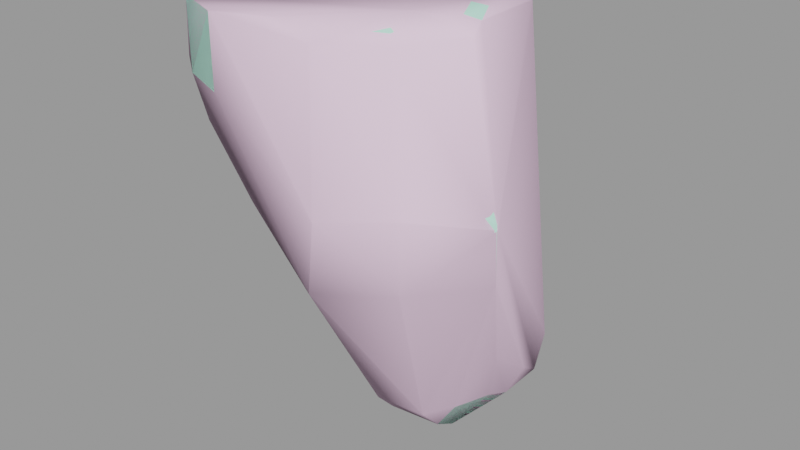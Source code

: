 # Source: engineergib002.blend  (saved by Blender 2.92.15; exported with 4.5.12 LTS)
import bpy
from mathutils import Matrix  # noqa: F401  (used for matrix-valued properties, if any)

bpy.ops.wm.read_factory_settings(use_empty=True)
scene = bpy.context.scene
scene.name = 'engineergib002.qc'

# ---- materials (node trees are filled in below, after node groups)
mat_engineer_red_gib = bpy.data.materials.new('engineer_red_gib')
mat_engineer_red_gib.use_transparent_shadow = False
mat_engineer_red_gib.diffuse_color = (0.5254, 0.9423, 0.7805, 1.0)
mat_phy = bpy.data.materials.new('  phy')
mat_phy.use_transparent_shadow = False
mat_phy.diffuse_color = (0.9627, 0.679, 0.8968, 1.0)

# ---- material node trees

# ---- meshes
me_engineergib002_reference = bpy.data.meshes.new('engineergib002_reference')
me_engineergib002_reference.from_pydata([(8.105, -2.911, 39.45), (7.534, 0.5428, 39.43), (7.47, -2.362, 39.67), (6.653, -5.068, 39.76), (3.2, -7.836, 39.44), (6.296, -5.866, 39.43), (0.0, -8.472, 39.33), (-3.301, -7.386, 36.23), (2.804, -4.533, 38.8), (5.757, -0.3845, 38.25), (4.385, 1.354, 36.68), (8.253, 0.8691, 39.19), (6.775, 1.837, 37.87), (5.964, 2.797, 36.51), (5.547, 2.292, 36.34), (2.94, 3.411, 34.53), (-0.3899, -2.818, 35.53), (-4.166, -5.168, 32.93), (-3.266, -7.215, 33.37), (-2.983, -4.912, 31.48), (-2.286, -5.817, 29.03), (-1.74, -4.182, 29.81), (0.3557, -3.469, 26.82), (0.5506, -2.589, 25.84), (0.1477, -1.427, 29.83), (1.214, 0.6918, 27.5), (-0.8248, -5.079, 26.77), (5.008, 2.829, 36.26), (2.403, 1.866, 29.85), (1.292, 0.2953, 33.32), (2.82, 3.425, 31.33), (-0.1375, -1.265, 33.05), (-1.453, -3.355, 31.71), (7.835, -2.56, 20.76), (6.634, -4.1, 20.07), (7.549, -2.817, 20.23), (6.738, -4.084, 20.61), (4.273, -4.57, 20.28), (4.386, -4.579, 20.85), (3.0, -3.04, 21.17), (3.071, -3.411, 20.52), (3.838, -2.987, 18.65), (6.282, -2.472, 18.41), (8.023, -0.7218, 19.99), (2.33, -1.724, 20.62), (2.287, 0.1845, 19.08), (3.505, -1.149, 17.46), (2.31, -0.8404, 22.3), (2.36, 1.906, 20.4), (2.584, 0.9229, 18.45), (3.645, 1.367, 17.34), (5.877, -0.7197, 17.23), (5.486, 1.812, 17.23), (7.781, 1.129, 19.02), (6.75, 2.282, 18.21), (5.403, 2.47, 16.86), (7.451, 4.223, 18.66), (3.417, 1.92, 16.84), (2.654, 2.81, 19.31), (3.412, 5.397, 21.85), (3.743, 3.588, 22.73), (3.471, 0.8207, 24.76), (6.089, 4.123, 22.54), (6.664, 1.335, 24.38), (7.652, 3.304, 21.34), (7.339, 5.219, 20.29), (7.666, 2.868, 19.86), (8.188, 1.995, 20.18), (5.758, 5.812, 21.65), (8.434, -0.04754, 23.32), (8.38, 0.002324, 21.11), (8.278, -1.438, 21.78), (-2.009, -8.065, 38.17), (-3.126, -8.136, 36.67), (-1.828, -7.929, 38.76), (4.451, -8.517, 38.8), (5.997, -5.638, 38.8), (3.484, -7.396, 38.8), (6.931, -6.656, 38.81), (8.664, -3.743, 38.8), (7.715, -2.639, 38.8), (2.524, -8.533, 39.51), (0.0, -8.893, 39.51), (0.0, -9.555, 39.51), (-2.524, -8.533, 39.51), (2.524, -8.533, 36.12), (0.0, -9.555, 36.12), (0.0, -8.893, 36.12), (-2.524, -8.533, 36.12), (1.252, -4.934, 26.74), (1.649, -2.202, 25.25), (2.237, -4.735, 24.7), (4.412, -5.59, 25.08), (3.016, -4.144, 22.91), (2.302, -1.507, 23.56), (-0.1663, -5.095, 26.34), (4.29, -5.968, 26.83), (3.325, -6.497, 29.79), (2.288, -5.715, 28.27), (0.0, -5.773, 28.24), (0.0, -6.493, 29.66), (-1.174, -6.051, 28.31), (7.156, -5.175, 27.48), (6.77, -5.61, 30.84), (8.47, -2.943, 31.6), (6.534, -5.944, 33.92), (8.224, -3.068, 34.44), (8.065, -3.132, 36.31), (7.775, 0.2843, 36.32), (6.378, -6.15, 36.38), (3.266, -7.215, 33.37), (0.0, -7.447, 33.3), (0.0, -8.153, 36.34), (3.256, -7.738, 36.34), (2.94, 3.411, 34.53), (5.008, 2.829, 36.26), (5.547, 2.292, 36.34), (6.252, 2.068, 34.64), (7.769, 0.1926, 34.6), (7.942, 0.09681, 31.62), (8.685, -2.925, 28.3), (7.119, -4.873, 25.4), (4.491, -5.092, 23.37), (3.696, -3.101, 20.88), (4.902, -3.932, 20.76), (7.225, -4.286, 23.34), (8.521, -2.334, 24.0), (9.117, -1.832, 23.1), (6.851, -3.597, 20.71), (7.842, -2.236, 20.81), (6.215, 1.846, 31.58), (7.899, 0.08679, 29.0), (8.064, 0.5196, 25.07), (8.232, 0.4873, 24.57), (5.734, 1.942, 25.36), (2.505, 1.829, 23.87), (5.531, 1.6, 29.8), (5.635, 1.77, 26.74), (3.226, 1.779, 27.48), (4.4, 2.21, 25.99), (1.849, 1.252, 25.71), (9.468, -4.08, 27.1), (8.021, -7.511, 28.62), (7.619, -6.449, 27.4), (10.05, -5.177, 28.64), (10.72, -4.517, 28.8), (9.373, -3.275, 27.01), (8.925, -2.98, 29.87), (11.27, -5.423, 32.14), (10.19, -5.755, 32.59), (8.407, -8.111, 32.38), (5.824, -9.611, 32.55), (7.496, -6.179, 26.92), (4.846, -8.094, 26.45), (5.397, -8.914, 28.47), (4.79, -9.439, 28.41), (5.651, -9.954, 32.18), (3.574, -7.475, 29.77), (4.501, -8.737, 34.76), (3.516, -7.545, 35.03), (3.367, -6.123, 27.1), (9.021, -4.056, 34.89), (8.066, -2.823, 35.14), (5.314, -8.628, 34.42), (7.151, -6.718, 34.59), (6.815, -8.712, 32.82), (7.984, -7.695, 32.71), (8.941, -6.489, 33.1), (9.032, -4.71, 34.51), (6.933, -6.512, 34.91), (8.233, -4.683, 30.25), (6.861, -6.387, 29.71), (5.249, -7.821, 29.65), (5.548, -7.994, 32.83), (6.977, -6.549, 33.31), (8.578, -4.8, 32.9), (8.478, -2.999, 39.23), (6.6, -6.316, 39.16), (3.342, -8.3, 39.18), (0.0, -8.873, 39.23), (-2.009, -8.065, 38.17), (0.0, -8.472, 39.33), (-1.828, -7.929, 38.76), (8.265, 0.6473, 36.53), (8.652, -3.145, 36.59), (6.748, -6.348, 36.56), (3.454, -8.374, 36.49), (0.0, -8.891, 36.5)], [], [(0, 1, 2), (3, 4, 5), (3, 6, 4), (7, 6, 8), (3, 8, 6), (3, 9, 8), (3, 2, 9), (1, 9, 2), (9, 10, 8), (1, 11, 12), (1, 12, 9), (9, 12, 13), (9, 13, 14), (9, 14, 10), (15, 10, 14), (15, 8, 10), (15, 16, 8), (7, 8, 16), (17, 7, 16), (7, 17, 18), (18, 17, 19), (18, 19, 20), (20, 19, 21), (22, 20, 21), (22, 21, 23), (21, 24, 23), (25, 23, 24), (22, 26, 20), (15, 14, 27), (25, 24, 28), (29, 28, 24), (29, 30, 28), (15, 30, 29), (15, 29, 16), (29, 31, 16), (16, 31, 32), (32, 31, 24), (32, 24, 21), (32, 21, 19), (19, 17, 32), (17, 16, 32), (29, 24, 31), (33, 34, 35), (33, 36, 34), (36, 37, 34), (36, 38, 37), (38, 39, 40), (38, 40, 37), (37, 40, 41), (34, 37, 41), (34, 41, 42), (34, 42, 35), (35, 42, 43), (43, 33, 35), (39, 44, 40), (44, 41, 40), (41, 45, 46), (41, 44, 45), (45, 44, 47), (39, 47, 44), (45, 47, 48), (45, 48, 49), (49, 46, 45), (49, 50, 46), (50, 51, 46), (50, 52, 51), (52, 53, 51), (52, 54, 53), (54, 52, 55), (54, 55, 56), (52, 57, 55), (52, 50, 57), (50, 58, 57), (50, 49, 58), (49, 48, 58), (59, 58, 48), (59, 48, 60), (47, 60, 48), (47, 61, 60), (61, 62, 60), (61, 63, 62), (63, 64, 62), (65, 62, 64), (66, 65, 64), (66, 56, 65), (66, 54, 56), (67, 54, 66), (67, 53, 54), (67, 43, 53), (43, 51, 53), (43, 42, 51), (42, 46, 51), (42, 41, 46), (65, 68, 62), (68, 60, 62), (68, 59, 60), (63, 69, 64), (66, 64, 67), (69, 67, 64), (69, 70, 67), (70, 69, 71), (70, 71, 33), (70, 33, 43), (67, 70, 43), (72, 7, 73), (72, 6, 7), (72, 74, 6), (75, 76, 77), (75, 78, 76), (79, 76, 78), (79, 80, 76), (81, 82, 83), (83, 82, 84), (85, 86, 87), (87, 86, 88), (89, 23, 90), (89, 90, 91), (89, 91, 92), (93, 92, 91), (93, 91, 90), (93, 90, 94), (47, 93, 94), (22, 23, 89), (22, 89, 95), (95, 26, 22), (96, 97, 98), (97, 99, 98), (97, 100, 99), (100, 101, 99), (100, 20, 101), (26, 101, 20), (26, 99, 101), (26, 95, 99), (95, 98, 99), (95, 89, 98), (96, 98, 89), (89, 92, 96), (102, 96, 92), (96, 102, 103), (102, 104, 103), (105, 103, 104), (105, 104, 106), (105, 106, 107), (106, 108, 107), (97, 103, 105), (96, 103, 97), (18, 20, 100), (105, 107, 109), (110, 105, 109), (97, 105, 110), (111, 97, 110), (111, 100, 97), (18, 100, 111), (112, 18, 111), (112, 7, 18), (111, 113, 112), (111, 110, 113), (110, 109, 113), (114, 115, 116), (114, 116, 117), (108, 117, 116), (108, 118, 117), (106, 118, 108), (106, 119, 118), (106, 104, 119), (120, 119, 104), (102, 120, 104), (120, 102, 121), (102, 92, 121), (122, 121, 92), (93, 122, 92), (122, 93, 123), (47, 123, 93), (39, 123, 47), (39, 124, 123), (39, 38, 124), (119, 117, 118), (122, 125, 121), (120, 121, 126), (125, 126, 121), (125, 127, 126), (125, 71, 127), (38, 128, 124), (38, 36, 128), (36, 129, 128), (36, 33, 129), (33, 71, 129), (128, 129, 71), (128, 71, 125), (125, 124, 128), (125, 122, 124), (122, 123, 124), (30, 114, 117), (30, 117, 130), (119, 130, 117), (131, 130, 119), (120, 131, 119), (131, 120, 126), (131, 126, 132), (127, 132, 126), (127, 133, 132), (133, 127, 71), (133, 71, 69), (134, 133, 69), (134, 69, 63), (63, 135, 134), (63, 61, 135), (94, 135, 61), (94, 61, 47), (135, 94, 90), (136, 132, 137), (133, 137, 132), (133, 134, 137), (136, 131, 132), (131, 136, 130), (136, 30, 130), (136, 28, 30), (28, 136, 137), (28, 137, 138), (134, 138, 137), (134, 139, 138), (135, 139, 134), (135, 140, 139), (135, 90, 140), (23, 140, 90), (23, 25, 140), (25, 139, 140), (25, 138, 139), (28, 138, 25), (141, 142, 143), (141, 144, 142), (141, 145, 144), (141, 146, 147), (141, 147, 145), (148, 145, 147), (148, 144, 145), (148, 149, 144), (149, 142, 144), (149, 150, 142), (151, 142, 150), (143, 152, 141), (153, 152, 143), (153, 143, 142), (153, 142, 154), (151, 154, 142), (151, 155, 154), (151, 156, 155), (156, 157, 155), (156, 158, 157), (158, 159, 157), (159, 158, 75), (159, 75, 77), (153, 157, 160), (153, 155, 157), (153, 154, 155), (148, 147, 161), (162, 161, 147), (161, 162, 80), (161, 80, 79), (158, 163, 164), (158, 165, 163), (158, 151, 165), (151, 166, 165), (151, 150, 166), (149, 166, 150), (149, 167, 166), (149, 168, 167), (149, 161, 168), (164, 168, 161), (164, 161, 169), (158, 164, 169), (75, 158, 169), (75, 169, 78), (161, 78, 169), (161, 79, 78), (148, 161, 149), (156, 151, 158), (76, 159, 77), (141, 152, 153), (141, 153, 160), (141, 160, 146), (146, 160, 157), (146, 157, 147), (159, 147, 157), (159, 162, 147), (76, 162, 159), (76, 80, 162), (82, 88, 84), (82, 87, 88), (81, 87, 82), (81, 85, 87), (167, 170, 171), (167, 171, 166), (165, 166, 171), (165, 171, 172), (173, 172, 171), (172, 173, 165), (163, 165, 173), (173, 164, 163), (173, 174, 164), (168, 164, 174), (168, 174, 175), (168, 175, 167), (167, 175, 170), (170, 175, 174), (170, 174, 171), (173, 171, 174), (2, 5, 0), (2, 3, 5), (1, 176, 11), (1, 0, 176), (0, 177, 176), (0, 5, 177), (5, 178, 177), (5, 4, 178), (4, 179, 178), (4, 6, 179), (72, 179, 6), (180, 181, 182), (12, 183, 13), (12, 11, 183), (176, 183, 11), (176, 184, 183), (184, 176, 177), (184, 177, 185), (185, 177, 178), (185, 178, 186), (186, 178, 179), (186, 179, 187), (187, 179, 180), (187, 180, 73), (187, 73, 7), (187, 7, 112), (112, 186, 187), (112, 113, 186), (113, 185, 186), (113, 109, 185), (109, 184, 185), (109, 107, 184), (107, 183, 184), (107, 108, 183), (108, 13, 183), (108, 116, 13), (86, 84, 88), (86, 83, 84), (85, 83, 86), (85, 81, 83), (56, 68, 65), (56, 59, 68), (56, 58, 59), (56, 57, 58), (56, 55, 57)])
me_engineergib002_reference.polygons.foreach_set('use_smooth', [True] * 352)
_k = set([(0, 1), (0, 5), (4, 5), (4, 6), (6, 72), (6, 179), (7, 112), (11, 12), (11, 176), (13, 183), (33, 36), (33, 43), (33, 71), (36, 38), (38, 39), (39, 44), (39, 47), (47, 61), (61, 63), (63, 69), (69, 71), (73, 187), (75, 77), (75, 78), (75, 158), (76, 77), (76, 80), (77, 159), (78, 79), (79, 80), (79, 161), (80, 162), (81, 82), (81, 83), (81, 85), (82, 84), (83, 84), (84, 88), (85, 86), (85, 87), (86, 88), (87, 88), (107, 108), (107, 109), (108, 116), (109, 113), (112, 113), (114, 116), (147, 162), (157, 159), (176, 177), (177, 178), (178, 179), (183, 184), (184, 185), (185, 186), (186, 187)])
me_engineergib002_reference.attributes.new('sharp_edge', 'BOOLEAN', 'EDGE').data.foreach_set('value', [ (min(e.vertices), max(e.vertices)) in _k for e in me_engineergib002_reference.edges])
_uv = me_engineergib002_reference.uv_layers.new(name='UVMap')
_uv.uv.foreach_set('vector', [0.6284, 0.7971, 0.6897, 0.7945, 0.6398, 0.8291, 0.6599, 0.9426, 0.6895, 0.9343, 0.6662, 0.9396, 0.6599, 0.9426, 0.705, 0.9253, 0.6895, 0.9343, 0.7101, 0.884, 0.705, 0.9253, 0.6705, 0.9215, 0.6599, 0.9426, 0.6705, 0.9215, 0.705, 0.9253, 0.6599, 0.9426, 0.6341, 0.9176, 0.6705, 0.9215, 0.6599, 0.9426, 0.6402, 0.9396, 0.6341, 0.9176, 0.622, 0.9326, 0.6341, 0.9176, 0.6402, 0.9396, 0.6341, 0.9176, 0.6283, 0.8957, 0.6705, 0.9215, 0.622, 0.9326, 0.6174, 0.9318, 0.6167, 0.9132, 0.622, 0.9326, 0.6167, 0.9132, 0.6341, 0.9176, 0.6341, 0.9176, 0.6167, 0.9132, 0.6137, 0.8961, 0.6341, 0.9176, 0.6137, 0.8961, 0.6183, 0.8941, 0.6341, 0.9176, 0.6183, 0.8941, 0.6283, 0.8957, 0.6208, 0.8673, 0.6283, 0.8957, 0.6183, 0.8941, 0.6208, 0.8673, 0.6705, 0.9215, 0.6283, 0.8957, 0.6208, 0.8673, 0.6714, 0.8778, 0.6705, 0.9215, 0.7101, 0.884, 0.6705, 0.9215, 0.6714, 0.8778, 0.6995, 0.8458, 0.7101, 0.884, 0.6714, 0.8778, 0.7101, 0.884, 0.6995, 0.8458, 0.709, 0.8559, 0.709, 0.8559, 0.6995, 0.8458, 0.6937, 0.8345, 0.709, 0.8559, 0.6937, 0.8345, 0.6968, 0.8141, 0.6968, 0.8141, 0.6937, 0.8345, 0.6847, 0.8205, 0.6727, 0.7961, 0.6968, 0.8141, 0.6847, 0.8205, 0.6727, 0.7961, 0.6847, 0.8205, 0.6665, 0.7856, 0.6847, 0.8205, 0.6608, 0.8215, 0.6665, 0.7856, 0.6438, 0.7983, 0.6665, 0.7856, 0.6608, 0.8215, 0.6727, 0.7961, 0.6869, 0.795, 0.6968, 0.8141, 0.6208, 0.8673, 0.6183, 0.8941, 0.6169, 0.891, 0.6438, 0.7983, 0.6608, 0.8215, 0.6323, 0.8227, 0.646, 0.8559, 0.6323, 0.8227, 0.6608, 0.8215, 0.646, 0.8559, 0.6211, 0.8357, 0.6323, 0.8227, 0.6208, 0.8673, 0.6211, 0.8357, 0.646, 0.8559, 0.6208, 0.8673, 0.646, 0.8559, 0.6714, 0.8778, 0.646, 0.8559, 0.6608, 0.8518, 0.6714, 0.8778, 0.6714, 0.8778, 0.6608, 0.8518, 0.6785, 0.8385, 0.6785, 0.8385, 0.6608, 0.8518, 0.6608, 0.8215, 0.6785, 0.8385, 0.6608, 0.8215, 0.6847, 0.8205, 0.6785, 0.8385, 0.6847, 0.8205, 0.6937, 0.8345, 0.6937, 0.8345, 0.6995, 0.8458, 0.6785, 0.8385, 0.6995, 0.8458, 0.6714, 0.8778, 0.6785, 0.8385, 0.646, 0.8559, 0.6608, 0.8215, 0.6608, 0.8518, 0.7556, 0.7228, 0.7355, 0.7311, 0.7503, 0.715, 0.7556, 0.7228, 0.7385, 0.7389, 0.7355, 0.7311, 0.7385, 0.7389, 0.7176, 0.7344, 0.7355, 0.7311, 0.7385, 0.7389, 0.7154, 0.7418, 0.7176, 0.7344, 0.7154, 0.7418, 0.7008, 0.7256, 0.7034, 0.7142, 0.7154, 0.7418, 0.7034, 0.7142, 0.7176, 0.7344, 0.7176, 0.7344, 0.7034, 0.7142, 0.7156, 0.6959, 0.7355, 0.7311, 0.7176, 0.7344, 0.7156, 0.6959, 0.7355, 0.7311, 0.7156, 0.6959, 0.7372, 0.6934, 0.7355, 0.7311, 0.7372, 0.6934, 0.7503, 0.715, 0.7503, 0.715, 0.7372, 0.6934, 0.7605, 0.6788, 0.7605, 0.6788, 0.7571, 0.7092, 0.7503, 0.715, 0.6958, 0.7102, 0.6933, 0.6809, 0.7034, 0.7142, 0.6933, 0.6809, 0.7156, 0.6959, 0.7034, 0.7142, 0.7156, 0.6959, 0.702, 0.6426, 0.7177, 0.6608, 0.7156, 0.6959, 0.6933, 0.6809, 0.702, 0.6426, 0.702, 0.6426, 0.6933, 0.6809, 0.6795, 0.6744, 0.6958, 0.7102, 0.6795, 0.6744, 0.6933, 0.6809, 0.702, 0.6426, 0.6795, 0.6744, 0.69, 0.6249, 0.702, 0.6426, 0.69, 0.6249, 0.7071, 0.6279, 0.7071, 0.6279, 0.7177, 0.6608, 0.702, 0.6426, 0.7071, 0.6279, 0.72, 0.6195, 0.7177, 0.6608, 0.72, 0.6195, 0.7349, 0.659, 0.7177, 0.6608, 0.72, 0.6195, 0.7368, 0.6171, 0.7349, 0.659, 0.7368, 0.6171, 0.7578, 0.6438, 0.7349, 0.659, 0.7368, 0.6171, 0.7509, 0.6177, 0.7578, 0.6438, 0.7509, 0.6177, 0.7368, 0.6171, 0.7363, 0.6041, 0.7509, 0.6177, 0.7363, 0.6041, 0.7622, 0.5922, 0.7368, 0.6171, 0.72, 0.6108, 0.7363, 0.6041, 0.7368, 0.6171, 0.72, 0.6195, 0.72, 0.6108, 0.72, 0.6195, 0.6974, 0.6079, 0.72, 0.6108, 0.72, 0.6195, 0.7071, 0.6279, 0.6974, 0.6079, 0.7071, 0.6279, 0.69, 0.6249, 0.6974, 0.6079, 0.8165, 0.581, 0.8462, 0.5836, 0.844, 0.6069, 0.8165, 0.581, 0.844, 0.6069, 0.8169, 0.6145, 0.8487, 0.6585, 0.8169, 0.6145, 0.844, 0.6069, 0.8487, 0.6585, 0.8245, 0.6691, 0.8169, 0.6145, 0.8245, 0.6691, 0.7983, 0.6231, 0.8169, 0.6145, 0.8245, 0.6691, 0.801, 0.6783, 0.7983, 0.6231, 0.801, 0.6783, 0.7802, 0.6222, 0.7983, 0.6231, 0.7779, 0.5884, 0.7983, 0.6231, 0.7802, 0.6222, 0.7673, 0.6202, 0.7779, 0.5884, 0.7802, 0.6222, 0.7673, 0.6202, 0.7622, 0.5922, 0.7779, 0.5884, 0.7673, 0.6202, 0.7509, 0.6177, 0.7622, 0.5922, 0.7685, 0.6375, 0.7509, 0.6177, 0.7673, 0.6202, 0.7685, 0.6375, 0.7578, 0.6438, 0.7509, 0.6177, 0.7685, 0.6375, 0.7605, 0.6788, 0.7578, 0.6438, 0.7605, 0.6788, 0.7349, 0.659, 0.7578, 0.6438, 0.7605, 0.6788, 0.7372, 0.6934, 0.7349, 0.659, 0.7372, 0.6934, 0.7177, 0.6608, 0.7349, 0.659, 0.7372, 0.6934, 0.7156, 0.6959, 0.7177, 0.6608, 0.7779, 0.5884, 0.7964, 0.5834, 0.7983, 0.6231, 0.7964, 0.5834, 0.8169, 0.6145, 0.7983, 0.6231, 0.7964, 0.5834, 0.8165, 0.581, 0.8169, 0.6145, 0.801, 0.6783, 0.7854, 0.6888, 0.7802, 0.6222, 0.7673, 0.6202, 0.7802, 0.6222, 0.7685, 0.6375, 0.7854, 0.6888, 0.7685, 0.6375, 0.7802, 0.6222, 0.7854, 0.6888, 0.7712, 0.6734, 0.7685, 0.6375, 0.7712, 0.6734, 0.7854, 0.6888, 0.7702, 0.7011, 0.7712, 0.6734, 0.7702, 0.7011, 0.7571, 0.7092, 0.7712, 0.6734, 0.7571, 0.7092, 0.7605, 0.6788, 0.7685, 0.6375, 0.7712, 0.6734, 0.7605, 0.6788, 0.6635, 0.8619, 0.6786, 0.8147, 0.6784, 0.8297, 0.6635, 0.8619, 0.6381, 0.8924, 0.6786, 0.8147, 0.6635, 0.8619, 0.6607, 0.8734, 0.6381, 0.8924, 0.5375, 0.8765, 0.5639, 0.9007, 0.5366, 0.9027, 0.5375, 0.8765, 0.5649, 0.8761, 0.5639, 0.9007, 0.5948, 0.8752, 0.5639, 0.9007, 0.5649, 0.8761, 0.5948, 0.8752, 0.594, 0.9014, 0.5639, 0.9007, 0.1872, 0.634, 0.1906, 0.587, 0.1967, 0.5871, 0.1967, 0.5871, 0.1906, 0.587, 0.1872, 0.5401, 0.2286, 0.6344, 0.2286, 0.5871, 0.2286, 0.5872, 0.2286, 0.5872, 0.2286, 0.5871, 0.2286, 0.5399, 0.8097, 0.8225, 0.7965, 0.7825, 0.7998, 0.7614, 0.8097, 0.8225, 0.7998, 0.7614, 0.8185, 0.7908, 0.8097, 0.8225, 0.8185, 0.7908, 0.8375, 0.8021, 0.8264, 0.7624, 0.8375, 0.8021, 0.8185, 0.7908, 0.8264, 0.7624, 0.8185, 0.7908, 0.7998, 0.7614, 0.8264, 0.7624, 0.7998, 0.7614, 0.8056, 0.725, 0.8151, 0.7123, 0.8264, 0.7624, 0.8056, 0.725, 0.7977, 0.7761, 0.804, 0.7737, 0.8097, 0.8225, 0.7977, 0.7761, 0.8097, 0.8225, 0.7982, 0.8269, 0.7982, 0.8269, 0.7877, 0.8242, 0.7977, 0.7761, 0.8351, 0.8303, 0.8259, 0.8777, 0.8178, 0.8501, 0.8259, 0.8777, 0.7983, 0.8514, 0.8178, 0.8501, 0.8259, 0.8777, 0.7985, 0.876, 0.7983, 0.8514, 0.7985, 0.876, 0.7793, 0.8513, 0.7983, 0.8514, 0.7985, 0.876, 0.7709, 0.8785, 0.7793, 0.8513, 0.7877, 0.8242, 0.7793, 0.8513, 0.7709, 0.8785, 0.7877, 0.8242, 0.7983, 0.8514, 0.7793, 0.8513, 0.7877, 0.8242, 0.7982, 0.8269, 0.7983, 0.8514, 0.7982, 0.8269, 0.8178, 0.8501, 0.7983, 0.8514, 0.7982, 0.8269, 0.8097, 0.8225, 0.8178, 0.8501, 0.8351, 0.8303, 0.8178, 0.8501, 0.8097, 0.8225, 0.8097, 0.8225, 0.8375, 0.8021, 0.8351, 0.8303, 0.8587, 0.8412, 0.8351, 0.8303, 0.8375, 0.8021, 0.8351, 0.8303, 0.8587, 0.8412, 0.855, 0.894, 0.8587, 0.8412, 0.8812, 0.9037, 0.855, 0.894, 0.853, 0.9426, 0.855, 0.894, 0.8812, 0.9037, 0.853, 0.9426, 0.8812, 0.9037, 0.8799, 0.9484, 0.853, 0.9426, 0.8799, 0.9484, 0.8788, 0.9786, 0.8799, 0.9484, 0.9051, 0.9813, 0.8788, 0.9786, 0.8259, 0.8777, 0.855, 0.894, 0.853, 0.9426, 0.8351, 0.8303, 0.855, 0.894, 0.8259, 0.8777, 0.7721, 0.9362, 0.7709, 0.8785, 0.7985, 0.876, 0.853, 0.9426, 0.8788, 0.9786, 0.8518, 0.9818, 0.8247, 0.9358, 0.853, 0.9426, 0.8518, 0.9818, 0.8259, 0.8777, 0.853, 0.9426, 0.8247, 0.9358, 0.7985, 0.935, 0.8259, 0.8777, 0.8247, 0.9358, 0.7985, 0.935, 0.7985, 0.876, 0.8259, 0.8777, 0.7721, 0.9362, 0.7985, 0.876, 0.7985, 0.935, 0.7985, 0.9849, 0.7721, 0.9362, 0.7985, 0.935, 0.7985, 0.9849, 0.7725, 0.9841, 0.7721, 0.9362, 0.7985, 0.935, 0.8243, 0.984, 0.7985, 0.9849, 0.7985, 0.935, 0.8247, 0.9358, 0.8243, 0.984, 0.8247, 0.9358, 0.8518, 0.9818, 0.8243, 0.984, 0.9554, 0.9638, 0.954, 0.9922, 0.928, 0.9859, 0.9554, 0.9638, 0.928, 0.9859, 0.9237, 0.9571, 0.9051, 0.9813, 0.9237, 0.9571, 0.928, 0.9859, 0.9051, 0.9813, 0.9056, 0.9523, 0.9237, 0.9571, 0.8799, 0.9484, 0.9056, 0.9523, 0.9051, 0.9813, 0.8799, 0.9484, 0.9063, 0.9045, 0.9056, 0.9523, 0.8799, 0.9484, 0.8812, 0.9037, 0.9063, 0.9045, 0.881, 0.8529, 0.9063, 0.9045, 0.8812, 0.9037, 0.8587, 0.8412, 0.881, 0.8529, 0.8812, 0.9037, 0.881, 0.8529, 0.8587, 0.8412, 0.8599, 0.8083, 0.8587, 0.8412, 0.8375, 0.8021, 0.8599, 0.8083, 0.8398, 0.7741, 0.8599, 0.8083, 0.8375, 0.8021, 0.8264, 0.7624, 0.8398, 0.7741, 0.8375, 0.8021, 0.8398, 0.7741, 0.8264, 0.7624, 0.8285, 0.7446, 0.8151, 0.7123, 0.8285, 0.7446, 0.8264, 0.7624, 0.8327, 0.7327, 0.8285, 0.7446, 0.8151, 0.7123, 0.8327, 0.7327, 0.8415, 0.7654, 0.8285, 0.7446, 0.8327, 0.7327, 0.8455, 0.7469, 0.8415, 0.7654, 0.9063, 0.9045, 0.9237, 0.9571, 0.9056, 0.9523, 0.8398, 0.7741, 0.862, 0.7755, 0.8599, 0.8083, 0.881, 0.8529, 0.8599, 0.8083, 0.8836, 0.7855, 0.862, 0.7755, 0.8836, 0.7855, 0.8599, 0.8083, 0.862, 0.7755, 0.8873, 0.7677, 0.8836, 0.7855, 0.862, 0.7755, 0.8911, 0.7509, 0.8873, 0.7677, 0.8455, 0.7469, 0.8612, 0.7665, 0.8415, 0.7654, 0.8455, 0.7469, 0.8605, 0.7482, 0.8612, 0.7665, 0.8605, 0.7482, 0.8773, 0.7547, 0.8612, 0.7665, 0.8605, 0.7482, 0.8746, 0.746, 0.8773, 0.7547, 0.8746, 0.746, 0.8911, 0.7509, 0.8773, 0.7547, 0.8612, 0.7665, 0.8773, 0.7547, 0.8911, 0.7509, 0.8612, 0.7665, 0.8911, 0.7509, 0.862, 0.7755, 0.862, 0.7755, 0.8415, 0.7654, 0.8612, 0.7665, 0.862, 0.7755, 0.8398, 0.7741, 0.8415, 0.7654, 0.8398, 0.7741, 0.8285, 0.7446, 0.8415, 0.7654, 0.955, 0.9121, 0.9554, 0.9638, 0.9237, 0.9571, 0.955, 0.9121, 0.9237, 0.9571, 0.9256, 0.907, 0.9063, 0.9045, 0.9256, 0.907, 0.9237, 0.9571, 0.907, 0.8631, 0.9256, 0.907, 0.9063, 0.9045, 0.881, 0.8529, 0.907, 0.8631, 0.9063, 0.9045, 0.907, 0.8631, 0.881, 0.8529, 0.8836, 0.7855, 0.907, 0.8631, 0.8836, 0.7855, 0.9077, 0.8001, 0.8873, 0.7677, 0.9077, 0.8001, 0.8836, 0.7855, 0.8873, 0.7677, 0.91, 0.7738, 0.9077, 0.8001, 0.91, 0.7738, 0.8873, 0.7677, 0.8911, 0.7509, 0.91, 0.7738, 0.8911, 0.7509, 0.909, 0.7561, 0.9363, 0.7827, 0.91, 0.7738, 0.909, 0.7561, 0.9363, 0.7827, 0.909, 0.7561, 0.9329, 0.7561, 0.9329, 0.7561, 0.9646, 0.7875, 0.9363, 0.7827, 0.9329, 0.7561, 0.9625, 0.7546, 0.9646, 0.7875, 0.9876, 0.7477, 0.9646, 0.7875, 0.9625, 0.7546, 0.9876, 0.7477, 0.9625, 0.7546, 0.9825, 0.7255, 0.9646, 0.7875, 0.9876, 0.7477, 0.9915, 0.7855, 0.9307, 0.8763, 0.9077, 0.8001, 0.9332, 0.8298, 0.91, 0.7738, 0.9332, 0.8298, 0.9077, 0.8001, 0.91, 0.7738, 0.9363, 0.7827, 0.9332, 0.8298, 0.9307, 0.8763, 0.907, 0.8631, 0.9077, 0.8001, 0.907, 0.8631, 0.9307, 0.8763, 0.9256, 0.907, 0.9307, 0.8763, 0.955, 0.9121, 0.9256, 0.907, 0.9307, 0.8763, 0.956, 0.8803, 0.955, 0.9121, 0.956, 0.8803, 0.9307, 0.8763, 0.9332, 0.8298, 0.956, 0.8803, 0.9332, 0.8298, 0.9528, 0.8426, 0.9363, 0.7827, 0.9528, 0.8426, 0.9332, 0.8298, 0.9363, 0.7827, 0.9451, 0.8147, 0.9528, 0.8426, 0.9646, 0.7875, 0.9451, 0.8147, 0.9363, 0.7827, 0.9646, 0.7875, 0.9683, 0.8186, 0.9451, 0.8147, 0.9646, 0.7875, 0.9915, 0.7855, 0.9683, 0.8186, 0.9938, 0.8074, 0.9683, 0.8186, 0.9915, 0.7855, 0.9938, 0.8074, 0.9719, 0.8488, 0.9683, 0.8186, 0.9719, 0.8488, 0.9451, 0.8147, 0.9683, 0.8186, 0.9719, 0.8488, 0.9528, 0.8426, 0.9451, 0.8147, 0.956, 0.8803, 0.9528, 0.8426, 0.9719, 0.8488, 0.5976, 0.5677, 0.5738, 0.6329, 0.5704, 0.5811, 0.5976, 0.5677, 0.6019, 0.6231, 0.5738, 0.6329, 0.5976, 0.5677, 0.609, 0.6267, 0.6019, 0.6231, 0.5976, 0.5677, 0.607, 0.5624, 0.6273, 0.6242, 0.5976, 0.5677, 0.6273, 0.6242, 0.609, 0.6267, 0.612, 0.6772, 0.609, 0.6267, 0.6273, 0.6242, 0.612, 0.6772, 0.6019, 0.6231, 0.609, 0.6267, 0.612, 0.6772, 0.605, 0.6791, 0.6019, 0.6231, 0.605, 0.6791, 0.5738, 0.6329, 0.6019, 0.6231, 0.605, 0.6791, 0.5774, 0.6863, 0.5738, 0.6329, 0.5523, 0.6945, 0.5738, 0.6329, 0.5774, 0.6863, 0.5704, 0.5811, 0.5699, 0.5717, 0.5976, 0.5677, 0.5433, 0.5755, 0.5699, 0.5717, 0.5704, 0.5811, 0.5433, 0.5755, 0.5704, 0.5811, 0.5738, 0.6329, 0.5433, 0.5755, 0.5738, 0.6329, 0.5481, 0.6364, 0.5523, 0.6945, 0.5481, 0.6364, 0.5738, 0.6329, 0.5523, 0.6945, 0.5414, 0.6381, 0.5481, 0.6364, 0.5523, 0.6945, 0.5434, 0.695, 0.5414, 0.6381, 0.5434, 0.695, 0.523, 0.648, 0.5414, 0.6381, 0.5434, 0.695, 0.5255, 0.7256, 0.523, 0.648, 0.5255, 0.7256, 0.5141, 0.7238, 0.523, 0.648, 0.5141, 0.7238, 0.5255, 0.7256, 0.5173, 0.7824, 0.5141, 0.7238, 0.5173, 0.7824, 0.5068, 0.7774, 0.5433, 0.5755, 0.523, 0.648, 0.5326, 0.5755, 0.5433, 0.5755, 0.5414, 0.6381, 0.523, 0.648, 0.5433, 0.5755, 0.5481, 0.6364, 0.5414, 0.6381, 0.612, 0.6772, 0.6273, 0.6242, 0.6384, 0.6971, 0.6492, 0.6891, 0.6384, 0.6971, 0.6273, 0.6242, 0.6384, 0.6971, 0.6492, 0.6891, 0.6642, 0.7341, 0.6384, 0.6971, 0.6642, 0.7341, 0.6548, 0.7441, 0.536, 0.8051, 0.542, 0.7945, 0.5652, 0.7993, 0.536, 0.8051, 0.542, 0.7408, 0.542, 0.7945, 0.536, 0.8051, 0.5357, 0.7343, 0.542, 0.7408, 0.5357, 0.7343, 0.5636, 0.7236, 0.542, 0.7408, 0.5357, 0.7343, 0.5632, 0.7115, 0.5636, 0.7236, 0.5949, 0.7271, 0.5636, 0.7236, 0.5632, 0.7115, 0.5949, 0.7271, 0.5883, 0.7357, 0.5636, 0.7236, 0.5949, 0.7271, 0.5893, 0.7952, 0.5883, 0.7357, 0.5949, 0.7271, 0.5937, 0.8055, 0.5893, 0.7952, 0.5652, 0.7993, 0.5893, 0.7952, 0.5937, 0.8055, 0.5652, 0.7993, 0.5937, 0.8055, 0.5652, 0.807, 0.536, 0.8051, 0.5652, 0.7993, 0.5652, 0.807, 0.5375, 0.8765, 0.536, 0.8051, 0.5652, 0.807, 0.5375, 0.8765, 0.5652, 0.807, 0.5649, 0.8761, 0.5937, 0.8055, 0.5649, 0.8761, 0.5652, 0.807, 0.5937, 0.8055, 0.5948, 0.8752, 0.5649, 0.8761, 0.5997, 0.7392, 0.5937, 0.8055, 0.5949, 0.7271, 0.529, 0.7498, 0.5357, 0.7343, 0.536, 0.8051, 0.3588, 0.2793, 0.381, 0.2276, 0.3801, 0.2801, 0.3334, 0.06571, 0.3571, 0.04838, 0.3799, 0.06487, 0.3334, 0.06571, 0.3799, 0.06487, 0.3812, 0.08437, 0.3334, 0.06571, 0.3812, 0.08437, 0.3346, 0.08368, 0.3346, 0.08368, 0.3812, 0.08437, 0.3814, 0.1543, 0.3346, 0.08368, 0.3814, 0.1543, 0.3329, 0.153, 0.381, 0.2276, 0.3329, 0.153, 0.3814, 0.1543, 0.381, 0.2276, 0.3353, 0.2269, 0.3329, 0.153, 0.3588, 0.2793, 0.3353, 0.2269, 0.381, 0.2276, 0.3588, 0.2793, 0.3348, 0.2781, 0.3353, 0.2269, 0.2604, 0.5872, 0.2286, 0.5399, 0.2604, 0.54, 0.2604, 0.5872, 0.2286, 0.5872, 0.2286, 0.5399, 0.2604, 0.6344, 0.2286, 0.5872, 0.2604, 0.5872, 0.2604, 0.6344, 0.2286, 0.6344, 0.2286, 0.5872, 0.544, 0.548, 0.5195, 0.5756, 0.5082, 0.5424, 0.544, 0.548, 0.5082, 0.5424, 0.5292, 0.5094, 0.5151, 0.4744, 0.5292, 0.5094, 0.5082, 0.5424, 0.5151, 0.4744, 0.5082, 0.5424, 0.4945, 0.5227, 0.4729, 0.5694, 0.4945, 0.5227, 0.5082, 0.5424, 0.4945, 0.5227, 0.4729, 0.5694, 0.4647, 0.5314, 0.4605, 0.5804, 0.4647, 0.5314, 0.4729, 0.5694, 0.4729, 0.5694, 0.475, 0.613, 0.4605, 0.5804, 0.4729, 0.5694, 0.4823, 0.5975, 0.475, 0.613, 0.4926, 0.6422, 0.475, 0.613, 0.4823, 0.5975, 0.4926, 0.6422, 0.4823, 0.5975, 0.4984, 0.6195, 0.4926, 0.6422, 0.4984, 0.6195, 0.5204, 0.6302, 0.5204, 0.6302, 0.4984, 0.6195, 0.5195, 0.5756, 0.5195, 0.5756, 0.4984, 0.6195, 0.4823, 0.5975, 0.5195, 0.5756, 0.4823, 0.5975, 0.5082, 0.5424, 0.4729, 0.5694, 0.5082, 0.5424, 0.4823, 0.5975, 0.7649, 0.05034, 0.7322, 0.0155, 0.7613, 0.02119, 0.7649, 0.05034, 0.7416, 0.04951, 0.7322, 0.0155, 0.5396, 0.9973, 0.5091, 0.9837, 0.5394, 0.9859, 0.5396, 0.9973, 0.5093, 0.9911, 0.5091, 0.9837, 0.5093, 0.9911, 0.4795, 0.9817, 0.5091, 0.9837, 0.5093, 0.9911, 0.4805, 0.9914, 0.4795, 0.9817, 0.4805, 0.9914, 0.45, 0.9823, 0.4795, 0.9817, 0.4805, 0.9914, 0.4504, 0.9916, 0.45, 0.9823, 0.4504, 0.9916, 0.4241, 0.9837, 0.45, 0.9823, 0.4504, 0.9916, 0.424, 0.9908, 0.4241, 0.9837, 0.398, 0.982, 0.4241, 0.9837, 0.424, 0.9908, 0.398, 0.982, 0.424, 0.9908, 0.3976, 0.9912, 0.5632, 0.9857, 0.5385, 0.9421, 0.563, 0.9425, 0.5632, 0.9857, 0.5394, 0.9859, 0.5385, 0.9421, 0.5091, 0.9837, 0.5385, 0.9421, 0.5394, 0.9859, 0.5091, 0.9837, 0.509, 0.9398, 0.5385, 0.9421, 0.509, 0.9398, 0.5091, 0.9837, 0.4795, 0.9817, 0.509, 0.9398, 0.4795, 0.9817, 0.4803, 0.9384, 0.4803, 0.9384, 0.4795, 0.9817, 0.45, 0.9823, 0.4803, 0.9384, 0.45, 0.9823, 0.4506, 0.9375, 0.4506, 0.9375, 0.45, 0.9823, 0.4241, 0.9837, 0.4506, 0.9375, 0.4241, 0.9837, 0.4242, 0.938, 0.4242, 0.938, 0.4241, 0.9837, 0.398, 0.982, 0.4242, 0.938, 0.398, 0.982, 0.3979, 0.9373, 0.4242, 0.938, 0.3979, 0.9373, 0.3975, 0.9256, 0.4242, 0.938, 0.3975, 0.9256, 0.4242, 0.9251, 0.4242, 0.9251, 0.4506, 0.9375, 0.4242, 0.938, 0.4242, 0.9251, 0.451, 0.9262, 0.4506, 0.9375, 0.451, 0.9262, 0.4803, 0.9384, 0.4506, 0.9375, 0.451, 0.9262, 0.4796, 0.9309, 0.4803, 0.9384, 0.4796, 0.9309, 0.509, 0.9398, 0.4803, 0.9384, 0.4796, 0.9309, 0.5084, 0.9298, 0.509, 0.9398, 0.5084, 0.9298, 0.5385, 0.9421, 0.509, 0.9398, 0.5084, 0.9298, 0.5378, 0.9321, 0.5385, 0.9421, 0.5378, 0.9321, 0.563, 0.9425, 0.5385, 0.9421, 0.5378, 0.9321, 0.5637, 0.932, 0.563, 0.9425, 0.2286, 0.5871, 0.1967, 0.5397, 0.2286, 0.5399, 0.2286, 0.5871, 0.1967, 0.5871, 0.1967, 0.5397, 0.2286, 0.6344, 0.1967, 0.5871, 0.2286, 0.5871, 0.2286, 0.6344, 0.1967, 0.6345, 0.1967, 0.5871, 0.7332, 0.7985, 0.7133, 0.8819, 0.7212, 0.8216, 0.7332, 0.7985, 0.7171, 0.949, 0.7133, 0.8819, 0.7332, 0.7985, 0.7478, 0.9396, 0.7171, 0.949, 0.7332, 0.7985, 0.7588, 0.8875, 0.7478, 0.9396, 0.7332, 0.7985, 0.7532, 0.8328, 0.7588, 0.8875])
me_engineergib002_reference.materials.append(mat_engineer_red_gib)
me_engineergib002_reference.use_remesh_fix_poles = True
me_engineergib002_reference.use_remesh_preserve_attributes = False
me_engineergib002_reference.use_mirror_vertex_groups = False
me_engineergib002_reference.update()
me_engineergib002_reference.normals_split_custom_set([tuple(v) for v in zip(*[iter([0.4653, -0.08377, 0.8812, 0.07564, 0.1593, 0.9843, 0.04282, 0.09291, 0.9948, 0.1795, -0.02806, 0.9834, -0.2024, 0.1835, 0.962, 0.1794, -0.02806, 0.9834, 0.1795, -0.02806, 0.9834, -0.3365, 0.5722, 0.7479, -0.2024, 0.1835, 0.962, -0.9866, 0.1106, 0.1196, -0.3365, 0.5722, 0.7479, -0.455, 0.3815, 0.8046, 0.1795, -0.02806, 0.9834, -0.455, 0.3815, 0.8046, -0.3365, 0.5722, 0.7479, 0.1795, -0.02806, 0.9834, -0.4271, 0.3482, 0.8345, -0.455, 0.3815, 0.8046, 0.1795, -0.02806, 0.9834, 0.04282, 0.09291, 0.9948, -0.4271, 0.3482, 0.8345, 0.07564, 0.1593, 0.9843, -0.4271, 0.3482, 0.8345, 0.04282, 0.09291, 0.9948, -0.4271, 0.3482, 0.8345, -0.4902, 0.4344, 0.7557, -0.455, 0.3815, 0.8046, 0.07564, 0.1593, 0.9843, -0.1086, 0.2031, 0.9731, -0.1926, 0.7024, 0.6852, 0.07564, 0.1593, 0.9843, -0.1926, 0.7024, 0.6852, -0.4271, 0.3482, 0.8345, -0.4271, 0.3482, 0.8345, -0.1926, 0.7024, 0.6852, 0.2214, 0.9653, -0.1387, -0.4271, 0.3482, 0.8345, 0.2214, 0.9653, -0.1387, -0.4892, 0.7649, 0.419, -0.4271, 0.3482, 0.8345, -0.4892, 0.7649, 0.419, -0.4902, 0.4344, 0.7557, -0.304, 0.8722, 0.3832, -0.4902, 0.4344, 0.7557, -0.4892, 0.7649, 0.419, -0.304, 0.8722, 0.3832, -0.455, 0.3815, 0.8046, -0.4902, 0.4344, 0.7557, -0.304, 0.8722, 0.3832, -0.7071, 0.5432, 0.4527, -0.455, 0.3815, 0.8046, -0.9866, 0.1106, 0.1196, -0.455, 0.3815, 0.8046, -0.7071, 0.5432, 0.4527, -0.9621, 0.2274, -0.1509, -0.9866, 0.1106, 0.1196, -0.7071, 0.5432, 0.4527, -0.9866, 0.1106, 0.1196, -0.9621, 0.2274, -0.1509, -0.6109, -0.7491, -0.2561, -0.6109, -0.7491, -0.2561, -0.9621, 0.2274, -0.1509, -0.8404, 0.4097, -0.3548, -0.6109, -0.7491, -0.2561, -0.8404, 0.4097, -0.3548, -0.7195, -0.4524, -0.5269, -0.7195, -0.4524, -0.5269, -0.8404, 0.4097, -0.3548, -0.8131, 0.4916, -0.3119, -0.5732, 0.2208, -0.7891, -0.7195, -0.4524, -0.5269, -0.8131, 0.4916, -0.3119, -0.5732, 0.2208, -0.7891, -0.8131, 0.4916, -0.3119, -0.8167, 0.2264, -0.5308, -0.8131, 0.4916, -0.3119, -0.8396, 0.5299, -0.1197, -0.8167, 0.2264, -0.5308, -0.7169, 0.6715, -0.1875, -0.8167, 0.2264, -0.5308, -0.8396, 0.5299, -0.1197, -0.5732, 0.2208, -0.7891, -0.6071, -0.2857, -0.7415, -0.7195, -0.4524, -0.5269, -0.304, 0.8722, 0.3832, -0.4892, 0.7649, 0.419, 0.0271, 0.8675, 0.4967, -0.7169, 0.6715, -0.1875, -0.8396, 0.5299, -0.1197, -0.4585, 0.8676, -0.1926, -0.8089, 0.5376, 0.2382, -0.4585, 0.8676, -0.1926, -0.8396, 0.5299, -0.1197, -0.8089, 0.5376, 0.2382, -0.3612, 0.9106, -0.2011, -0.4585, 0.8676, -0.1926, -0.304, 0.8722, 0.3832, -0.3612, 0.9106, -0.2011, -0.8089, 0.5376, 0.2382, -0.304, 0.8722, 0.3832, -0.8089, 0.5376, 0.2382, -0.7071, 0.5432, 0.4527, -0.8089, 0.5376, 0.2382, -0.8255, 0.5593, 0.07612, -0.7071, 0.5432, 0.4527, -0.7071, 0.5432, 0.4527, -0.8255, 0.5593, 0.07612, -0.7769, 0.6296, 6.154e-05, -0.7769, 0.6296, 6.154e-05, -0.8255, 0.5593, 0.07612, -0.8396, 0.5299, -0.1197, -0.7769, 0.6296, 6.154e-05, -0.8396, 0.5299, -0.1197, -0.8131, 0.4916, -0.3119, -0.7769, 0.6296, 6.154e-05, -0.8131, 0.4916, -0.3119, -0.8404, 0.4097, -0.3548, -0.8404, 0.4097, -0.3548, -0.9621, 0.2274, -0.1509, -0.7769, 0.6296, 6.154e-05, -0.9621, 0.2274, -0.1509, -0.7071, 0.5432, 0.4527, -0.7769, 0.6296, 6.154e-05, -0.8089, 0.5376, 0.2382, -0.8396, 0.5299, -0.1197, -0.8255, 0.5593, 0.07612, 0.8723, -0.4125, -0.2627, 0.5055, -0.7579, -0.4123, 0.8189, -0.3807, -0.4294, 0.8723, -0.4125, -0.2627, 0.5441, -0.8332, -0.0986, 0.5055, -0.7579, -0.4123, 0.5441, -0.8332, -0.0986, -0.3247, -0.904, -0.2781, 0.5055, -0.7579, -0.4123, 0.5441, -0.8332, -0.0986, -0.2732, -0.9553, 0.1131, -0.3247, -0.904, -0.2781, -0.2732, -0.9553, 0.1131, -0.8061, -0.5622, 0.185, -0.826, -0.5494, -0.126, -0.2732, -0.9553, 0.1131, -0.826, -0.5494, -0.126, -0.3247, -0.904, -0.2781, -0.3247, -0.904, -0.2781, -0.826, -0.5494, -0.126, -0.5138, -0.5851, -0.6275, 0.5055, -0.7579, -0.4123, -0.3247, -0.904, -0.2781, -0.5138, -0.5851, -0.6275, 0.5055, -0.7579, -0.4123, -0.5138, -0.5851, -0.6275, 0.5132, -0.4679, -0.7195, 0.5055, -0.7579, -0.4123, 0.5132, -0.4679, -0.7195, 0.8189, -0.3807, -0.4294, 0.8189, -0.3807, -0.4294, 0.5132, -0.4679, -0.7195, 0.889, -0.1869, -0.4179, 0.889, -0.1869, -0.4179, 0.8723, -0.4125, -0.2627, 0.8189, -0.3807, -0.4294, -0.8061, -0.5622, 0.185, -0.945, -0.312, -0.09866, -0.826, -0.5494, -0.126, -0.945, -0.312, -0.09866, -0.5138, -0.5851, -0.6275, -0.826, -0.5494, -0.126, -0.5138, -0.5851, -0.6275, -0.9455, -0.05053, -0.3215, -0.4857, -0.2841, -0.8267, -0.5138, -0.5851, -0.6275, -0.945, -0.312, -0.09866, -0.9455, -0.05053, -0.3215, -0.9455, -0.05053, -0.3215, -0.945, -0.312, -0.09866, -0.984, -0.03663, 0.1745, -0.9048, -0.3809, 0.1903, -0.984, -0.03663, 0.1745, -0.945, -0.312, -0.09866, -0.9455, -0.05053, -0.3215, -0.984, -0.03663, 0.1745, -0.9866, 0.1586, 0.03876, -0.9455, -0.05053, -0.3215, -0.9866, 0.1586, 0.03876, -0.9231, 0.07401, -0.3773, -0.9231, 0.07401, -0.3773, -0.4857, -0.2841, -0.8267, -0.9455, -0.05053, -0.3215, -0.9231, 0.07401, -0.3773, -0.4777, -0.1809, -0.8597, -0.4857, -0.2841, -0.8267, -0.4777, -0.1809, -0.8597, 0.3799, -0.2031, -0.9025, -0.4857, -0.2841, -0.8267, -0.4777, -0.1809, -0.8597, 0.3764, -0.1793, -0.9089, 0.3799, -0.2031, -0.9025, 0.3764, -0.1793, -0.9089, 0.8188, 0.03186, -0.5731, 0.3799, -0.2031, -0.9025, 0.3764, -0.1793, -0.9089, 0.7766, 0.003892, -0.63, 0.8188, 0.03186, -0.5731, 0.7766, 0.003892, -0.63, 0.3764, -0.1793, -0.9089, 0.2556, 0.04635, -0.9657, 0.7766, 0.003892, -0.63, 0.2556, 0.04635, -0.9657, 0.79, 0.1976, -0.5803, 0.3764, -0.1793, -0.9089, -0.4899, 0.1192, -0.8636, 0.2556, 0.04635, -0.9657, 0.3764, -0.1793, -0.9089, -0.4777, -0.1809, -0.8597, -0.4899, 0.1192, -0.8636, -0.4777, -0.1809, -0.8597, -0.9079, 0.3233, -0.2667, -0.4899, 0.1192, -0.8636, -0.4777, -0.1809, -0.8597, -0.9231, 0.07401, -0.3773, -0.9079, 0.3233, -0.2667, -0.9231, 0.07401, -0.3773, -0.9866, 0.1586, 0.03876, -0.9079, 0.3233, -0.2667, -0.6229, 0.7184, 0.3098, -0.9079, 0.3233, -0.2667, -0.9866, 0.1586, 0.03876, -0.6229, 0.7184, 0.3098, -0.9866, 0.1586, 0.03876, -0.5758, 0.442, 0.6878, -0.984, -0.03663, 0.1745, -0.5758, 0.442, 0.6878, -0.9866, 0.1586, 0.03876, -0.984, -0.03663, 0.1745, -0.5574, 0.497, 0.665, -0.5758, 0.442, 0.6878, -0.5574, 0.497, 0.665, 0.3587, 0.5269, 0.7705, -0.5758, 0.442, 0.6878, -0.5574, 0.497, 0.665, 0.3593, 0.573, 0.7366, 0.3587, 0.5269, 0.7705, 0.3593, 0.573, 0.7366, 0.9001, 0.3755, 0.2211, 0.3587, 0.5269, 0.7705, 0.7135, 0.7006, 0.01076, 0.3587, 0.5269, 0.7705, 0.9001, 0.3755, 0.2211, 0.9381, 0.1861, -0.292, 0.7135, 0.7006, 0.01076, 0.9001, 0.3755, 0.2211, 0.9381, 0.1861, -0.292, 0.79, 0.1976, -0.5803, 0.7135, 0.7006, 0.01076, 0.9381, 0.1861, -0.292, 0.7766, 0.003892, -0.63, 0.79, 0.1976, -0.5803, 0.9394, 0.2497, -0.2348, 0.7766, 0.003892, -0.63, 0.9381, 0.1861, -0.292, 0.9394, 0.2497, -0.2348, 0.8188, 0.03186, -0.5731, 0.7766, 0.003892, -0.63, 0.9394, 0.2497, -0.2348, 0.889, -0.1869, -0.4179, 0.8188, 0.03186, -0.5731, 0.889, -0.1869, -0.4179, 0.3799, -0.2031, -0.9025, 0.8188, 0.03186, -0.5731, 0.889, -0.1869, -0.4179, 0.5132, -0.4679, -0.7195, 0.3799, -0.2031, -0.9025, 0.5132, -0.4679, -0.7195, -0.4857, -0.2841, -0.8267, 0.3799, -0.2031, -0.9025, 0.5132, -0.4679, -0.7195, -0.5138, -0.5851, -0.6275, -0.4857, -0.2841, -0.8267, 0.7135, 0.7006, 0.01076, 0.2004, 0.8552, 0.478, 0.3587, 0.5269, 0.7705, 0.2004, 0.8552, 0.478, -0.5758, 0.442, 0.6878, 0.3587, 0.5269, 0.7705, 0.2004, 0.8552, 0.478, -0.6229, 0.7184, 0.3098, -0.5758, 0.442, 0.6878, 0.3593, 0.573, 0.7366, 0.9534, 0.2209, 0.2057, 0.9001, 0.3755, 0.2211, 0.9381, 0.1861, -0.292, 0.9001, 0.3755, 0.2211, 0.9394, 0.2497, -0.2348, 0.9534, 0.2209, 0.2057, 0.9394, 0.2497, -0.2348, 0.9001, 0.3755, 0.2211, 0.9534, 0.2209, 0.2057, 0.9926, -0.02185, -0.1195, 0.9394, 0.2497, -0.2348, 0.9926, -0.02185, -0.1195, 0.9534, 0.2209, 0.2057, 0.9845, -0.13, -0.1178, 0.9926, -0.02185, -0.1195, 0.9845, -0.13, -0.1178, 0.9621, -0.1761, -0.2083, 0.9926, -0.02185, -0.1195, 0.9621, -0.1761, -0.2083, 0.889, -0.1869, -0.4179, 0.9394, 0.2497, -0.2348, 0.9926, -0.02185, -0.1195, 0.889, -0.1869, -0.4179, -0.6199, -0.413, 0.6672, -0.9866, 0.1106, 0.1196, -0.6918, -0.4702, -0.548, -0.6199, -0.413, 0.6672, -0.3365, 0.5722, 0.7479, -0.9866, 0.1106, 0.1196, -0.6199, -0.413, 0.6672, -0.5605, 0.2421, 0.792, -0.3365, 0.5722, 0.7479, -0.002972, 0.001763, 1.0, -0.002098, 0.002443, 1.0, -0.002991, 0.001773, 1.0, -0.002972, 0.001763, 1.0, -0.002154, 0.002509, 1.0, -0.002098, 0.002443, 1.0, -0.001551, 0.003514, 1.0, -0.002098, 0.002443, 1.0, -0.002154, 0.002509, 1.0, -0.001551, 0.003514, 1.0, -0.001484, 0.00342, 1.0, -0.002098, 0.002443, 1.0, 2.284e-06, 0.0, 1.0, 0.0, 0.0, 1.0, 0.0, 0.0, 1.0, 0.0, 0.0, 1.0, 0.0, 0.0, 1.0, -2.284e-06, 0.0, 1.0, 0.0, 0.0, -1.0, 0.0, 0.0, -1.0, 0.0, 0.0, -1.0, 0.0, 0.0, -1.0, 0.0, 0.0, -1.0, 0.0, 0.0, -1.0, -0.3565, -0.7258, -0.5882, -0.8167, 0.2264, -0.5308, -0.8767, -0.003497, -0.4811, -0.3565, -0.7258, -0.5882, -0.8767, -0.003497, -0.4811, -0.6462, -0.6076, -0.4617, -0.3565, -0.7258, -0.5882, -0.6462, -0.6076, -0.4617, -0.02709, -0.9643, -0.2636, -0.7147, -0.5524, -0.4291, -0.02709, -0.9643, -0.2636, -0.6462, -0.6076, -0.4617, -0.7147, -0.5524, -0.4291, -0.6462, -0.6076, -0.4617, -0.8767, -0.003497, -0.4811, -0.7147, -0.5524, -0.4291, -0.8767, -0.003497, -0.4811, -0.8344, 0.0626, -0.5475, -0.9212, -0.1126, -0.3725, -0.7147, -0.5524, -0.4291, -0.8344, 0.0626, -0.5475, -0.5732, 0.2208, -0.7891, -0.8167, 0.2264, -0.5308, -0.3565, -0.7258, -0.5882, -0.5732, 0.2208, -0.7891, -0.3565, -0.7258, -0.5882, -0.2147, -0.4969, -0.8408, -0.2147, -0.4969, -0.8408, -0.6071, -0.2857, -0.7415, -0.5732, 0.2208, -0.7891, -0.01442, -0.9808, -0.1946, 0.07618, -0.9673, -0.2421, -0.0613, -0.9193, -0.3888, 0.07618, -0.9673, -0.2421, 0.0161, -0.9189, -0.3942, -0.0613, -0.9193, -0.3888, 0.07618, -0.9673, -0.2421, -0.03354, -0.9499, -0.3109, 0.0161, -0.9189, -0.3942, -0.03354, -0.9499, -0.3109, -0.1933, -0.8832, -0.4273, 0.0161, -0.9189, -0.3942, -0.03354, -0.9499, -0.3109, -0.7195, -0.4524, -0.5269, -0.1933, -0.8832, -0.4273, -0.6071, -0.2857, -0.7415, -0.1933, -0.8832, -0.4273, -0.7195, -0.4524, -0.5269, -0.6071, -0.2857, -0.7415, 0.0161, -0.9189, -0.3942, -0.1933, -0.8832, -0.4273, -0.6071, -0.2857, -0.7415, -0.2147, -0.4969, -0.8408, 0.0161, -0.9189, -0.3942, -0.2147, -0.4969, -0.8408, -0.0613, -0.9193, -0.3888, 0.0161, -0.9189, -0.3942, -0.2147, -0.4969, -0.8408, -0.3565, -0.7258, -0.5882, -0.0613, -0.9193, -0.3888, -0.01442, -0.9808, -0.1946, -0.0613, -0.9193, -0.3888, -0.3565, -0.7258, -0.5882, -0.3565, -0.7258, -0.5882, -0.02709, -0.9643, -0.2636, -0.01442, -0.9808, -0.1946, 0.597, -0.7979, -0.08318, -0.01442, -0.9808, -0.1946, -0.02709, -0.9643, -0.2636, -0.01442, -0.9808, -0.1946, 0.597, -0.7979, -0.08318, 0.6095, -0.7917, -0.04097, 0.597, -0.7979, -0.08318, 0.9799, -0.1945, 0.04461, 0.6095, -0.7917, -0.04097, 0.6514, -0.7572, -0.04796, 0.6095, -0.7917, -0.04097, 0.9799, -0.1945, 0.04461, 0.6514, -0.7572, -0.04796, 0.9799, -0.1945, 0.04461, 0.9783, -0.2022, 0.04592, 0.6514, -0.7572, -0.04796, 0.9783, -0.2022, 0.04592, 0.9781, -0.2046, 0.03853, 0.9783, -0.2022, 0.04592, 0.9037, 0.4231, 0.06577, 0.9781, -0.2046, 0.03853, 0.07618, -0.9673, -0.2421, 0.6095, -0.7917, -0.04097, 0.6514, -0.7572, -0.04796, -0.01442, -0.9808, -0.1946, 0.6095, -0.7917, -0.04097, 0.07618, -0.9673, -0.2421, -0.6109, -0.7491, -0.2561, -0.7195, -0.4524, -0.5269, -0.03354, -0.9499, -0.3109, 0.6514, -0.7572, -0.04796, 0.9781, -0.2046, 0.03853, 0.6738, -0.7378, -0.04049, 0.2245, -0.9598, -0.1687, 0.6514, -0.7572, -0.04796, 0.6738, -0.7378, -0.04049, 0.07618, -0.9673, -0.2421, 0.6514, -0.7572, -0.04796, 0.2245, -0.9598, -0.1687, -0.03374, -0.9754, -0.2178, 0.07618, -0.9673, -0.2421, 0.2245, -0.9598, -0.1687, -0.03374, -0.9754, -0.2178, -0.03354, -0.9499, -0.3109, 0.07618, -0.9673, -0.2421, -0.6109, -0.7491, -0.2561, -0.03354, -0.9499, -0.3109, -0.03374, -0.9754, -0.2178, -0.02478, -0.9844, -0.1739, -0.6109, -0.7491, -0.2561, -0.03374, -0.9754, -0.2178, -0.02478, -0.9844, -0.1739, -0.9866, 0.1106, 0.1196, -0.6109, -0.7491, -0.2561, -0.03374, -0.9754, -0.2178, 0.2603, -0.9528, -0.1561, -0.02478, -0.9844, -0.1739, -0.03374, -0.9754, -0.2178, 0.2245, -0.9598, -0.1687, 0.2603, -0.9528, -0.1561, 0.2245, -0.9598, -0.1687, 0.6738, -0.7378, -0.04049, 0.2603, -0.9528, -0.1561, -0.304, 0.8722, 0.3832, 0.0271, 0.8675, 0.4966, 0.5899, 0.8075, 0.001005, -0.304, 0.8722, 0.3832, 0.5899, 0.8075, 0.0009783, 0.5882, 0.8086, -0.01457, 0.9037, 0.4231, 0.06577, 0.5882, 0.8086, -0.01457, 0.5899, 0.8075, 0.0009783, 0.9037, 0.4231, 0.06577, 0.9039, 0.4253, 0.04673, 0.5882, 0.8086, -0.01457, 0.9783, -0.2022, 0.04592, 0.9039, 0.4253, 0.04673, 0.9037, 0.4231, 0.06577, 0.9783, -0.2022, 0.04592, 0.8767, 0.4807, -0.01665, 0.9039, 0.4253, 0.04673, 0.9783, -0.2022, 0.04592, 0.9799, -0.1945, 0.04461, 0.8767, 0.4807, -0.01665, 0.9831, -0.1832, -0.002676, 0.8767, 0.4807, -0.01665, 0.9799, -0.1945, 0.04461, 0.597, -0.7979, -0.08318, 0.9831, -0.1832, -0.002676, 0.9799, -0.1945, 0.04461, 0.9831, -0.1832, -0.002676, 0.597, -0.7979, -0.08318, 0.5975, -0.7897, -0.1391, 0.597, -0.7979, -0.08318, -0.02709, -0.9643, -0.2636, 0.5975, -0.7897, -0.1391, -0.08042, -0.9246, -0.3723, 0.5975, -0.7897, -0.1391, -0.02709, -0.9643, -0.2636, -0.7147, -0.5524, -0.4291, -0.08042, -0.9246, -0.3723, -0.02709, -0.9643, -0.2636, -0.08042, -0.9246, -0.3723, -0.7147, -0.5524, -0.4291, -0.4251, -0.6961, 0.5786, -0.9212, -0.1126, -0.3725, -0.4251, -0.6961, 0.5786, -0.7147, -0.5524, -0.4291, 0.3019, -0.126, 0.945, -0.4251, -0.6961, 0.5786, -0.9212, -0.1126, -0.3725, 0.3019, -0.126, 0.945, 0.05168, -0.8146, 0.5777, -0.4251, -0.6961, 0.5786, 0.3019, -0.126, 0.945, 0.1676, 0.01978, 0.9856, 0.05168, -0.8146, 0.5777, 0.8767, 0.4807, -0.01665, 0.5882, 0.8086, -0.01457, 0.9039, 0.4253, 0.04673, -0.08042, -0.9246, -0.3723, 0.6091, -0.7397, -0.2859, 0.5975, -0.7897, -0.1391, 0.9831, -0.1832, -0.002676, 0.5975, -0.7897, -0.1391, 0.9642, -0.242, 0.1084, 0.6091, -0.7397, -0.2859, 0.9642, -0.242, 0.1084, 0.5975, -0.7897, -0.1391, 0.6091, -0.7397, -0.2859, 0.9711, -0.2175, -0.09833, 0.9642, -0.242, 0.1084, 0.6091, -0.7397, -0.2859, 0.8617, -0.4039, -0.3071, 0.9711, -0.2175, -0.09833, 0.1676, 0.01978, 0.9856, 0.5166, -0.6465, 0.5614, 0.05168, -0.8146, 0.5777, 0.1676, 0.01978, 0.9856, 0.13, -0.1367, 0.9821, 0.5166, -0.6465, 0.5614, 0.13, -0.1367, 0.9821, 0.1006, -0.5167, 0.8502, 0.5166, -0.6465, 0.5614, 0.13, -0.1367, 0.9821, -0.4455, -0.1671, 0.8796, 0.1006, -0.5167, 0.8502, -0.4455, -0.1671, 0.8796, 0.8617, -0.4039, -0.3071, 0.1006, -0.5167, 0.8502, 0.5166, -0.6465, 0.5614, 0.1006, -0.5167, 0.8502, 0.8617, -0.4039, -0.3071, 0.5166, -0.6465, 0.5614, 0.8617, -0.4039, -0.3071, 0.6091, -0.7397, -0.2859, 0.6091, -0.7397, -0.2859, 0.05168, -0.8146, 0.5777, 0.5166, -0.6465, 0.5614, 0.6091, -0.7397, -0.2859, -0.08042, -0.9246, -0.3723, 0.05168, -0.8146, 0.5777, -0.08042, -0.9246, -0.3723, -0.4251, -0.6961, 0.5786, 0.05168, -0.8146, 0.5777, -0.3612, 0.9106, -0.2011, -0.304, 0.8722, 0.3832, 0.5882, 0.8086, -0.01457, -0.3612, 0.9106, -0.2011, 0.5882, 0.8086, -0.01457, 0.5209, 0.8316, -0.1924, 0.8767, 0.4807, -0.01665, 0.5209, 0.8316, -0.1924, 0.5882, 0.8086, -0.01457, 0.8349, 0.5504, 0.0006149, 0.5209, 0.8316, -0.1924, 0.8767, 0.4807, -0.01665, 0.9831, -0.1832, -0.002676, 0.8349, 0.5504, 0.0006149, 0.8767, 0.4807, -0.01665, 0.8349, 0.5504, 0.0006149, 0.9831, -0.1832, -0.002676, 0.9642, -0.242, 0.1084, 0.8349, 0.5504, 0.0006149, 0.9642, -0.242, 0.1084, 0.8235, 0.5283, 0.2067, 0.9711, -0.2175, -0.09833, 0.8235, 0.5283, 0.2067, 0.9642, -0.242, 0.1084, 0.9711, -0.2175, -0.09833, 0.8036, 0.5929, 0.05255, 0.8235, 0.5283, 0.2067, 0.8036, 0.5929, 0.05255, 0.9711, -0.2175, -0.09833, 0.8617, -0.4039, -0.3071, 0.8036, 0.5929, 0.05255, 0.8617, -0.4039, -0.3071, 0.7283, 0.6463, -0.2277, 0.2818, 0.9411, -0.1866, 0.8036, 0.5929, 0.05255, 0.7283, 0.6463, -0.2277, 0.2818, 0.9411, -0.1866, 0.7283, 0.6463, -0.2277, 0.3705, 0.6337, -0.6791, 0.3705, 0.6337, -0.6791, -0.3719, 0.598, -0.71, 0.2818, 0.9411, -0.1866, 0.3705, 0.6337, -0.6791, -0.002085, 0.3751, -0.927, -0.3719, 0.598, -0.71, -0.8344, 0.0626, -0.5475, -0.3719, 0.598, -0.71, -0.002085, 0.3751, -0.927, -0.8344, 0.0626, -0.5475, -0.002085, 0.3751, -0.927, -0.9212, -0.1126, -0.3725, -0.3719, 0.598, -0.71, -0.8344, 0.0626, -0.5475, -0.8767, -0.003497, -0.4811, 0.3802, 0.9129, -0.1484, 0.8235, 0.5283, 0.2067, 0.3309, 0.9338, 0.1361, 0.8036, 0.5929, 0.05255, 0.3309, 0.9338, 0.1361, 0.8235, 0.5283, 0.2067, 0.8036, 0.5929, 0.05255, 0.2818, 0.9411, -0.1866, 0.3309, 0.9338, 0.1361, 0.3802, 0.9129, -0.1484, 0.8349, 0.5504, 0.0006149, 0.8235, 0.5283, 0.2067, 0.8349, 0.5504, 0.0006149, 0.3802, 0.9129, -0.1484, 0.5209, 0.8316, -0.1924, 0.3802, 0.9129, -0.1484, -0.3612, 0.9106, -0.2011, 0.5209, 0.8316, -0.1924, 0.3802, 0.9129, -0.1484, -0.4585, 0.8676, -0.1926, -0.3612, 0.9106, -0.2011, -0.4585, 0.8676, -0.1926, 0.3802, 0.9129, -0.1484, 0.3309, 0.9338, 0.1361, -0.4585, 0.8676, -0.1926, 0.3309, 0.9338, 0.1361, -0.1735, 0.984, 0.04059, 0.2818, 0.9411, -0.1866, -0.1735, 0.984, 0.04059, 0.3309, 0.9338, 0.1361, 0.2818, 0.9411, -0.1866, -0.1444, 0.9839, 0.1052, -0.1735, 0.984, 0.04059, -0.3719, 0.598, -0.71, -0.1444, 0.9839, 0.1052, 0.2818, 0.9411, -0.1866, -0.3719, 0.598, -0.71, -0.7034, 0.671, -0.2345, -0.1444, 0.9839, 0.1052, -0.3719, 0.598, -0.71, -0.8767, -0.003497, -0.4811, -0.7034, 0.671, -0.2345, -0.8167, 0.2264, -0.5308, -0.7034, 0.671, -0.2345, -0.8767, -0.003497, -0.4811, -0.8167, 0.2264, -0.5308, -0.7169, 0.6715, -0.1875, -0.7034, 0.671, -0.2345, -0.7169, 0.6715, -0.1875, -0.1444, 0.9839, 0.1052, -0.7034, 0.671, -0.2345, -0.7169, 0.6715, -0.1875, -0.1735, 0.984, 0.04059, -0.1444, 0.9839, 0.1052, -0.4585, 0.8676, -0.1926, -0.1735, 0.984, 0.04059, -0.7169, 0.6715, -0.1875, 0.6655, -0.2055, -0.7175, 0.6047, -0.695, -0.3889, 0.5771, -0.6089, -0.5442, 0.6655, -0.2055, -0.7175, 0.6375, -0.6514, -0.4114, 0.6047, -0.695, -0.3889, 0.6655, -0.2055, -0.7175, 0.9522, 0.0148, -0.3051, 0.6375, -0.6514, -0.4114, 0.6655, -0.2055, -0.7175, 0.1005, 0.8538, -0.5108, 0.2664, 0.9624, 0.0533, 0.6655, -0.2055, -0.7175, 0.2664, 0.9624, 0.0533, 0.9522, 0.0148, -0.3051, 0.8646, -0.3893, 0.3176, 0.9522, 0.0148, -0.3051, 0.2664, 0.9624, 0.0533, 0.8646, -0.3893, 0.3176, 0.6375, -0.6514, -0.4114, 0.9522, 0.0148, -0.3051, 0.8646, -0.3893, 0.3176, 0.6217, -0.6858, 0.3784, 0.6375, -0.6514, -0.4114, 0.6217, -0.6858, 0.3784, 0.6047, -0.695, -0.3889, 0.6375, -0.6514, -0.4114, 0.6217, -0.6858, 0.3784, 0.6116, -0.7164, 0.3358, 0.6047, -0.695, -0.3889, 0.5532, -0.7736, 0.3092, 0.6047, -0.695, -0.3889, 0.6116, -0.7164, 0.3358, 0.5771, -0.6089, -0.5442, 0.4646, -0.4242, -0.7773, 0.6655, -0.2055, -0.7175, 0.2161, -0.6329, -0.7434, 0.4646, -0.4242, -0.7773, 0.5771, -0.6089, -0.5442, 0.2161, -0.6329, -0.7434, 0.5771, -0.6089, -0.5442, 0.6047, -0.695, -0.3889, 0.2161, -0.6329, -0.7434, 0.6047, -0.695, -0.3889, 0.6039, -0.7136, -0.3551, 0.5532, -0.7736, 0.3092, 0.6039, -0.7136, -0.3551, 0.6047, -0.695, -0.3889, 0.5532, -0.7736, 0.3092, -0.09887, -0.9334, -0.3448, 0.6039, -0.7136, -0.3551, 0.5532, -0.7736, 0.3092, 0.1857, -0.968, 0.1687, -0.09887, -0.9334, -0.3448, 0.1857, -0.968, 0.1687, -0.9982, -0.04289, -0.04257, -0.09887, -0.9334, -0.3448, 0.1857, -0.968, 0.1687, -0.08454, -0.9274, 0.3643, -0.9982, -0.04289, -0.04257, -0.08454, -0.9274, 0.3643, -0.7678, -0.6406, 0.002833, -0.9982, -0.04289, -0.04257, -0.7678, -0.6406, 0.002833, -0.08454, -0.9274, 0.3643, -0.7627, -0.6464, 0.02244, -0.7678, -0.6406, 0.002833, -0.7627, -0.6464, 0.02244, -0.7627, -0.6464, 0.02244, 0.2161, -0.6329, -0.7434, -0.9982, -0.04289, -0.04257, -0.7606, 0.2708, -0.5901, 0.2161, -0.6329, -0.7434, -0.09887, -0.9334, -0.3448, -0.9982, -0.04289, -0.04257, 0.2161, -0.6329, -0.7434, 0.6039, -0.7136, -0.3551, -0.09887, -0.9334, -0.3448, 0.8646, -0.3893, 0.3176, 0.2664, 0.9624, 0.0533, 0.8919, -0.02464, 0.4516, 0.7877, 0.6119, 0.07189, 0.8919, -0.02464, 0.4516, 0.2664, 0.9624, 0.0533, 0.8919, -0.02464, 0.4516, 0.7877, 0.6119, 0.07189, 0.7768, 0.629, 0.03134, 0.8919, -0.02464, 0.4516, 0.7768, 0.629, 0.03134, 0.7768, 0.629, 0.03136, -0.08454, -0.9274, 0.3643, 0.7427, -0.4044, 0.5337, 0.6814, -0.6572, 0.322, -0.08454, -0.9274, 0.3643, 0.4532, 0.3995, 0.7969, 0.7427, -0.4044, 0.5337, -0.08454, -0.9274, 0.3643, 0.5532, -0.7736, 0.3092, 0.4532, 0.3995, 0.7969, 0.5532, -0.7736, 0.3092, -0.1841, 0.04468, 0.9819, 0.4532, 0.3995, 0.7969, 0.5532, -0.7736, 0.3092, 0.6116, -0.7164, 0.3358, -0.1841, 0.04468, 0.9819, 0.6217, -0.6858, 0.3784, -0.1841, 0.04468, 0.9819, 0.6116, -0.7164, 0.3358, 0.6217, -0.6858, 0.3784, -0.5537, -0.3039, 0.7753, -0.1841, 0.04468, 0.9819, 0.6217, -0.6858, 0.3784, 0.3621, -0.7212, 0.5906, -0.5537, -0.3039, 0.7753, 0.6217, -0.6858, 0.3784, 0.8919, -0.02464, 0.4516, 0.3621, -0.7212, 0.5906, 0.6814, -0.6572, 0.322, 0.3621, -0.7212, 0.5906, 0.8919, -0.02464, 0.4516, 0.6814, -0.6572, 0.322, 0.8919, -0.02464, 0.4516, 0.6567, -0.6271, 0.4189, -0.08454, -0.9274, 0.3643, 0.6814, -0.6572, 0.322, 0.6567, -0.6271, 0.4189, 0.6393, -0.7689, 0.01164, -0.08454, -0.9274, 0.3643, 0.6567, -0.6271, 0.4189, 0.6393, -0.7689, 0.01164, 0.6567, -0.6271, 0.4189, 0.7329, -0.6796, 0.0311, 0.8919, -0.02464, 0.4516, 0.7329, -0.6796, 0.0311, 0.6567, -0.6271, 0.4189, 0.8919, -0.02464, 0.4516, 0.8139, -0.5788, 0.05002, 0.7329, -0.6796, 0.0311, 0.8646, -0.3893, 0.3176, 0.8919, -0.02464, 0.4516, 0.6217, -0.6858, 0.3784, 0.1857, -0.968, 0.1687, 0.5532, -0.7736, 0.3092, -0.08454, -0.9274, 0.3643, -0.733, 0.6798, 0.02579, -0.7073, 0.7067, -0.01971, -0.733, 0.6798, 0.02578, 0.6655, -0.2055, -0.7175, 0.4646, -0.4242, -0.7773, 0.2161, -0.6329, -0.7434, 0.6655, -0.2055, -0.7175, 0.2161, -0.6329, -0.7434, -0.7606, 0.2708, -0.5901, 0.6655, -0.2055, -0.7175, -0.7606, 0.2708, -0.5901, 0.1005, 0.8538, -0.5108, 0.1005, 0.8538, -0.5108, -0.7606, 0.2708, -0.5901, -0.9982, -0.04289, -0.04257, 0.1005, 0.8538, -0.5108, -0.9982, -0.04289, -0.04257, 0.2664, 0.9624, 0.0533, -0.7073, 0.7067, -0.01971, 0.2664, 0.9624, 0.0533, -0.9982, -0.04289, -0.04257, -0.7073, 0.7067, -0.01971, -0.7073, 0.7067, -0.0197, 0.2664, 0.9624, 0.0533, -0.733, 0.6798, 0.02579, -0.7073, 0.7067, -0.0197, -0.7073, 0.7067, -0.01971, -0.733, 0.6798, 0.02579, -0.733, 0.6798, 0.0258, -0.7073, 0.7067, -0.0197, 2.305e-06, 1.0, 0.0, 0.1412, 0.99, 0.0, 0.1412, 0.99, 0.0, 2.305e-06, 1.0, 0.0, -2.4e-06, 1.0, 0.0, 0.1412, 0.99, 0.0, -0.1412, 0.99, 0.0, -2.4e-06, 1.0, 0.0, 2.305e-06, 1.0, 0.0, -0.1412, 0.99, 0.0, -0.1412, 0.99, 0.0, -2.4e-06, 1.0, 0.0, -0.5537, -0.3039, 0.7753, -0.8335, -0.3367, 0.438, 0.1433, -0.3003, 0.943, -0.5537, -0.3039, 0.7753, 0.1433, -0.3003, 0.943, -0.1841, 0.04468, 0.9819, 0.4532, 0.3995, 0.7969, -0.1841, 0.04468, 0.9819, 0.1433, -0.3003, 0.943, 0.4532, 0.3995, 0.7969, 0.1433, -0.3003, 0.943, 0.5586, 0.7409, 0.3729, 0.9912, 0.1189, 0.0576, 0.5586, 0.7409, 0.3729, 0.1433, -0.3003, 0.943, 0.5586, 0.7409, 0.3729, 0.9912, 0.1189, 0.0576, 0.4532, 0.3995, 0.7969, 0.7427, -0.4044, 0.5337, 0.4532, 0.3995, 0.7969, 0.9912, 0.1189, 0.0576, 0.9912, 0.1189, 0.0576, 0.6814, -0.6572, 0.322, 0.7427, -0.4044, 0.5337, 0.9912, 0.1189, 0.0576, 0.7218, -0.6803, -0.1273, 0.6814, -0.6572, 0.322, 0.3621, -0.7212, 0.5906, 0.6814, -0.6572, 0.322, 0.7218, -0.6803, -0.1273, 0.3621, -0.7212, 0.5906, 0.7218, -0.6803, -0.1273, -0.257, -0.9633, 0.07742, 0.3621, -0.7212, 0.5906, -0.257, -0.9633, 0.07742, -0.5537, -0.3039, 0.7753, -0.5537, -0.3039, 0.7753, -0.257, -0.9633, 0.07742, -0.8335, -0.3367, 0.438, -0.8335, -0.3367, 0.438, -0.257, -0.9633, 0.07742, 0.7218, -0.6803, -0.1273, -0.8335, -0.3367, 0.438, 0.7218, -0.6803, -0.1273, 0.1433, -0.3003, 0.943, 0.9912, 0.1189, 0.0576, 0.1433, -0.3003, 0.943, 0.7218, -0.6803, -0.1273, 0.04282, 0.09291, 0.9948, 0.1794, -0.02806, 0.9834, 0.4653, -0.08377, 0.8812, 0.04282, 0.09291, 0.9948, 0.1795, -0.02806, 0.9834, 0.1794, -0.02806, 0.9834, 0.07564, 0.1593, 0.9843, 0.4031, -0.1071, 0.9088, -0.1086, 0.2031, 0.9731, 0.07564, 0.1593, 0.9843, 0.4031, -0.1071, 0.9089, 0.4031, -0.1071, 0.9088, 0.4031, -0.1071, 0.9089, 0.3375, -0.3296, 0.8817, 0.4031, -0.1071, 0.9088, 0.4031, -0.1071, 0.9089, 0.3375, -0.3296, 0.8817, 0.3375, -0.3296, 0.8817, 0.3375, -0.3296, 0.8817, 0.1578, -0.3914, 0.9066, 0.3375, -0.3296, 0.8817, 0.3375, -0.3296, 0.8817, 0.1579, -0.3914, 0.9066, 0.1578, -0.3914, 0.9066, 0.1579, -0.3914, 0.9066, -0.2224, -0.536, 0.8144, 0.1578, -0.3914, 0.9066, 0.1579, -0.3914, 0.9066, -0.2225, -0.536, 0.8144, -0.2224, -0.536, 0.8144, -0.62, -0.413, 0.6672, -0.2225, -0.536, 0.8144, -0.2225, -0.536, 0.8144, -0.6199, -0.413, 0.6672, -0.2225, -0.536, 0.8144, -0.5605, 0.2421, 0.792, -0.1926, 0.7024, 0.6852, 0.8854, 0.4642, 0.0248, 0.2214, 0.9653, -0.1387, -0.1926, 0.7024, 0.6852, 0.8854, 0.4642, 0.02479, 0.8854, 0.4642, 0.0248, 0.9739, -0.2207, 0.05201, 0.8854, 0.4642, 0.0248, 0.8854, 0.4642, 0.02479, 0.9739, -0.2207, 0.05201, 0.9739, -0.2207, 0.05201, 0.8854, 0.4642, 0.0248, 0.9739, -0.2207, 0.05201, 0.9739, -0.2207, 0.05201, 0.7136, -0.6982, 0.05805, 0.9739, -0.2207, 0.05201, 0.7136, -0.6982, 0.05805, 0.7136, -0.6982, 0.05806, 0.7136, -0.6982, 0.05806, 0.7136, -0.6982, 0.05805, 0.3465, -0.9375, 0.03194, 0.7136, -0.6982, 0.05806, 0.3465, -0.9375, 0.03194, 0.3465, -0.9375, 0.03196, 0.3465, -0.9375, 0.03196, 0.3465, -0.9375, 0.03194, -0.07561, -0.9952, 0.06199, 0.3465, -0.9375, 0.03196, -0.07561, -0.9952, 0.06199, -0.07561, -0.9952, 0.06201, -0.07561, -0.9952, 0.06201, -0.07561, -0.9952, 0.06199, -0.6199, -0.413, 0.6672, -0.07561, -0.9952, 0.06201, -0.6199, -0.413, 0.6672, -0.6918, -0.4702, -0.548, -0.03569, -0.2976, -0.954, -0.6918, -0.4702, -0.548, -0.9866, 0.1106, 0.1196, -0.03569, -0.2976, -0.954, -0.9866, 0.1106, 0.1196, -0.03567, -0.2976, -0.954, -0.03567, -0.2976, -0.954, 0.09593, -0.237, -0.9668, -0.03569, -0.2976, -0.954, -0.03567, -0.2976, -0.954, 0.09594, -0.237, -0.9667, 0.09593, -0.237, -0.9668, 0.09594, -0.237, -0.9667, 0.2702, -0.2426, -0.9318, 0.09593, -0.237, -0.9668, 0.09594, -0.237, -0.9667, 0.2702, -0.2426, -0.9317, 0.2702, -0.2426, -0.9318, 0.2702, -0.2426, -0.9317, 0.3915, -0.09619, -0.9151, 0.2702, -0.2426, -0.9318, 0.2702, -0.2426, -0.9317, 0.3915, -0.09618, -0.9151, 0.3915, -0.09619, -0.9151, 0.3915, -0.09618, -0.9151, 0.302, 0.1245, -0.9451, 0.3915, -0.09619, -0.9151, 0.3915, -0.09618, -0.9151, 0.3021, 0.1245, -0.9451, 0.302, 0.1245, -0.9451, 0.3021, 0.1245, -0.9451, 0.2214, 0.9653, -0.1386, 0.302, 0.1245, -0.9451, 0.3021, 0.1245, -0.9451, -0.4892, 0.765, 0.419, 0.2214, 0.9653, -0.1386, -8.515e-06, -1.0, 0.0, -0.3753, -0.9269, 0.0, -0.3753, -0.9269, 0.0, -8.515e-06, -1.0, 0.0, 8.515e-06, -1.0, 0.0, -0.3753, -0.9269, 0.0, 0.3753, -0.9269, 0.0, 8.515e-06, -1.0, 0.0, -8.515e-06, -1.0, 0.0, 0.3753, -0.9269, 0.0, 0.3753, -0.9269, 0.0, 8.515e-06, -1.0, 0.0, 0.79, 0.1976, -0.5803, 0.2004, 0.8552, 0.478, 0.7135, 0.7006, 0.01076, 0.79, 0.1976, -0.5803, -0.6229, 0.7184, 0.3098, 0.2004, 0.8552, 0.478, 0.79, 0.1976, -0.5803, -0.9079, 0.3233, -0.2667, -0.6229, 0.7184, 0.3098, 0.79, 0.1976, -0.5803, -0.4899, 0.1192, -0.8636, -0.9079, 0.3233, -0.2667, 0.79, 0.1976, -0.5803, 0.2556, 0.04635, -0.9657, -0.4899, 0.1192, -0.8636])] * 3)])
me_engineergib002_physics = bpy.data.meshes.new('engineergib002_physics')
me_engineergib002_physics.from_pydata([(8.023, -0.7218, 19.99), (7.549, -2.817, 20.23), (6.282, -2.472, 18.41), (5.877, -0.7197, 17.23), (3.838, -2.987, 18.65), (6.634, -4.101, 20.07), (9.117, -1.832, 23.1), (7.781, 1.129, 19.02), (8.188, 1.995, 20.18), (10.72, -4.517, 28.8), (7.451, 4.223, 18.66), (5.403, 2.47, 16.86), (3.412, 5.397, 21.85), (3.417, 1.92, 16.84), (-3.126, -8.136, 36.67), (-2.524, -8.533, 39.51), (-4.166, -5.168, 32.93), (-3.266, -7.215, 33.37), (-2.524, -8.533, 36.12), (6.931, -6.656, 38.81), (11.24, -5.319, 31.84), (8.664, -3.743, 38.8), (8.478, -2.999, 39.23), (6.653, -5.068, 39.76), (8.253, 0.8691, 39.19), (7.339, 5.219, 20.29), (5.964, 2.797, 36.51), (7.534, 0.5428, 39.43), (7.47, -2.362, 39.67), (8.021, -7.511, 28.62), (8.407, -8.111, 32.38), (4.79, -9.439, 28.41), (5.651, -9.954, 32.18), (5.758, 5.812, 21.65), (0.0, -9.555, 39.51), (2.94, 3.411, 34.53), (-2.286, -5.817, 29.03), (0.0, -9.555, 36.12), (-1.174, -6.051, 28.31), (4.273, -4.57, 20.28), (3.505, -1.149, 17.46), (2.524, -8.533, 39.51), (4.451, -8.517, 38.8), (2.654, 2.81, 19.31), (2.287, 0.1845, 19.08)], [], [(0, 1, 2), (2, 3, 0), (2, 4, 3), (4, 2, 5), (1, 5, 2), (6, 1, 0), (0, 7, 6), (3, 7, 0), (6, 8, 9), (6, 7, 8), (6, 9, 1), (10, 11, 12), (11, 13, 12), (11, 10, 3), (11, 3, 13), (14, 15, 16), (17, 14, 16), (14, 18, 15), (17, 18, 14), (19, 20, 21), (21, 20, 22), (21, 23, 19), (22, 23, 21), (24, 25, 26), (24, 26, 27), (28, 22, 24), (24, 27, 28), (24, 20, 25), (22, 20, 24), (9, 20, 29), (29, 20, 30), (29, 5, 9), (29, 31, 5), (30, 32, 29), (29, 32, 31), (9, 5, 1), (10, 12, 33), (25, 10, 33), (10, 20, 8), (25, 20, 10), (3, 10, 7), (8, 7, 10), (15, 23, 28), (15, 34, 23), (28, 27, 15), (15, 27, 35), (15, 35, 16), (18, 34, 15), (36, 17, 16), (17, 31, 18), (36, 31, 17), (31, 32, 37), (37, 32, 34), (18, 31, 37), (37, 34, 18), (38, 36, 39), (39, 31, 38), (38, 31, 36), (39, 4, 5), (3, 4, 40), (39, 36, 4), (4, 36, 40), (41, 42, 23), (23, 34, 41), (41, 34, 42), (28, 23, 22), (19, 42, 30), (30, 20, 19), (23, 42, 19), (13, 3, 40), (8, 20, 9), (5, 31, 39), (12, 13, 43), (13, 44, 16), (43, 13, 16), (44, 13, 40), (42, 32, 30), (26, 25, 33), (36, 44, 40), (44, 36, 16), (12, 35, 33), (12, 43, 16), (35, 12, 16), (34, 32, 42), (35, 27, 26), (35, 26, 33)])
me_engineergib002_physics.polygons.foreach_set('use_smooth', [True] * 86)
_uv = me_engineergib002_physics.uv_layers.new(name='UVMap')
_uv.uv.foreach_set('vector', [0.0, 0.0, 0.0, 0.0, 0.0, 0.0, 0.0, 0.0, 0.0, 0.0, 0.0, 0.0, 0.0, 0.0, 0.0, 0.0, 0.0, 0.0, 0.0, 0.0, 0.0, 0.0, 0.0, 0.0, 0.0, 0.0, 0.0, 0.0, 0.0, 0.0, 0.0, 0.0, 0.0, 0.0, 0.0, 0.0, 0.0, 0.0, 0.0, 0.0, 0.0, 0.0, 0.0, 0.0, 0.0, 0.0, 0.0, 0.0, 0.0, 0.0, 0.0, 0.0, 0.0, 0.0, 0.0, 0.0, 0.0, 0.0, 0.0, 0.0, 0.0, 0.0, 0.0, 0.0, 0.0, 0.0, 0.0, 0.0, 0.0, 0.0, 0.0, 0.0, 0.0, 0.0, 0.0, 0.0, 0.0, 0.0, 0.0, 0.0, 0.0, 0.0, 0.0, 0.0, 0.0, 0.0, 0.0, 0.0, 0.0, 0.0, 0.0, 0.0, 0.0, 0.0, 0.0, 0.0, 0.0, 0.0, 0.0, 0.0, 0.0, 0.0, 0.0, 0.0, 0.0, 0.0, 0.0, 0.0, 0.0, 0.0, 0.0, 0.0, 0.0, 0.0, 0.0, 0.0, 0.0, 0.0, 0.0, 0.0, 0.0, 0.0, 0.0, 0.0, 0.0, 0.0, 0.0, 0.0, 0.0, 0.0, 0.0, 0.0, 0.0, 0.0, 0.0, 0.0, 0.0, 0.0, 0.0, 0.0, 0.0, 0.0, 0.0, 0.0, 0.0, 0.0, 0.0, 0.0, 0.0, 0.0, 0.0, 0.0, 0.0, 0.0, 0.0, 0.0, 0.0, 0.0, 0.0, 0.0, 0.0, 0.0, 0.0, 0.0, 0.0, 0.0, 0.0, 0.0, 0.0, 0.0, 0.0, 0.0, 0.0, 0.0, 0.0, 0.0, 0.0, 0.0, 0.0, 0.0, 0.0, 0.0, 0.0, 0.0, 0.0, 0.0, 0.0, 0.0, 0.0, 0.0, 0.0, 0.0, 0.0, 0.0, 0.0, 0.0, 0.0, 0.0, 0.0, 0.0, 0.0, 0.0, 0.0, 0.0, 0.0, 0.0, 0.0, 0.0, 0.0, 0.0, 0.0, 0.0, 0.0, 0.0, 0.0, 0.0, 0.0, 0.0, 0.0, 0.0, 0.0, 0.0, 0.0, 0.0, 0.0, 0.0, 0.0, 0.0, 0.0, 0.0, 0.0, 0.0, 0.0, 0.0, 0.0, 0.0, 0.0, 0.0, 0.0, 0.0, 0.0, 0.0, 0.0, 0.0, 0.0, 0.0, 0.0, 0.0, 0.0, 0.0, 0.0, 0.0, 0.0, 0.0, 0.0, 0.0, 0.0, 0.0, 0.0, 0.0, 0.0, 0.0, 0.0, 0.0, 0.0, 0.0, 0.0, 0.0, 0.0, 0.0, 0.0, 0.0, 0.0, 0.0, 0.0, 0.0, 0.0, 0.0, 0.0, 0.0, 0.0, 0.0, 0.0, 0.0, 0.0, 0.0, 0.0, 0.0, 0.0, 0.0, 0.0, 0.0, 0.0, 0.0, 0.0, 0.0, 0.0, 0.0, 0.0, 0.0, 0.0, 0.0, 0.0, 0.0, 0.0, 0.0, 0.0, 0.0, 0.0, 0.0, 0.0, 0.0, 0.0, 0.0, 0.0, 0.0, 0.0, 0.0, 0.0, 0.0, 0.0, 0.0, 0.0, 0.0, 0.0, 0.0, 0.0, 0.0, 0.0, 0.0, 0.0, 0.0, 0.0, 0.0, 0.0, 0.0, 0.0, 0.0, 0.0, 0.0, 0.0, 0.0, 0.0, 0.0, 0.0, 0.0, 0.0, 0.0, 0.0, 0.0, 0.0, 0.0, 0.0, 0.0, 0.0, 0.0, 0.0, 0.0, 0.0, 0.0, 0.0, 0.0, 0.0, 0.0, 0.0, 0.0, 0.0, 0.0, 0.0, 0.0, 0.0, 0.0, 0.0, 0.0, 0.0, 0.0, 0.0, 0.0, 0.0, 0.0, 0.0, 0.0, 0.0, 0.0, 0.0, 0.0, 0.0, 0.0, 0.0, 0.0, 0.0, 0.0, 0.0, 0.0, 0.0, 0.0, 0.0, 0.0, 0.0, 0.0, 0.0, 0.0, 0.0, 0.0, 0.0, 0.0, 0.0, 0.0, 0.0, 0.0, 0.0, 0.0, 0.0, 0.0, 0.0, 0.0, 0.0, 0.0, 0.0, 0.0, 0.0, 0.0, 0.0, 0.0, 0.0, 0.0, 0.0, 0.0, 0.0, 0.0, 0.0, 0.0, 0.0, 0.0, 0.0, 0.0, 0.0, 0.0, 0.0, 0.0, 0.0, 0.0, 0.0, 0.0, 0.0, 0.0, 0.0, 0.0, 0.0, 0.0, 0.0, 0.0, 0.0, 0.0, 0.0, 0.0, 0.0, 0.0, 0.0, 0.0, 0.0, 0.0, 0.0, 0.0, 0.0, 0.0, 0.0, 0.0, 0.0, 0.0, 0.0, 0.0, 0.0, 0.0, 0.0, 0.0, 0.0, 0.0, 0.0, 0.0, 0.0, 0.0, 0.0, 0.0, 0.0, 0.0, 0.0, 0.0, 0.0, 0.0, 0.0, 0.0, 0.0, 0.0, 0.0, 0.0, 0.0, 0.0, 0.0, 0.0, 0.0, 0.0, 0.0, 0.0, 0.0, 0.0, 0.0, 0.0, 0.0, 0.0, 0.0, 0.0, 0.0, 0.0, 0.0, 0.0])
me_engineergib002_physics.materials.append(mat_phy)
me_engineergib002_physics.use_remesh_fix_poles = True
me_engineergib002_physics.use_remesh_preserve_attributes = False
me_engineergib002_physics.use_mirror_vertex_groups = False
me_engineergib002_physics.update()
me_engineergib002_physics.normals_split_custom_set([tuple(v) for v in zip(*[iter([0.2038, 0.5122, 0.8343, 0.36, 0.4262, 0.8299, 0.4749, 0.729, 0.4929, 0.4749, 0.729, 0.4929, 0.2133, 0.8704, 0.4437, 0.2038, 0.5122, 0.8343, 0.4749, 0.729, 0.4929, 0.6323, 0.648, -0.4246, 0.2133, 0.8704, 0.4437, 0.6323, 0.648, -0.4246, 0.4749, 0.729, 0.4929, 0.7267, 0.4584, 0.5117, 0.36, 0.4262, 0.8299, 0.7267, 0.4584, 0.5117, 0.4749, 0.729, 0.4929, 0.1214, 0.338, 0.9333, 0.36, 0.4262, 0.8299, 0.2038, 0.5122, 0.8343, 0.2038, 0.5122, 0.8343, 0.05402, 0.5143, 0.8559, 0.1214, 0.338, 0.9333, 0.2133, 0.8704, 0.4437, 0.05402, 0.5143, 0.8559, 0.2038, 0.5122, 0.8343, 0.1214, 0.338, 0.9333, -0.1454, 0.1909, 0.9708, 0.3846, 0.3321, 0.8613, 0.1214, 0.338, 0.9333, 0.05402, 0.5143, 0.8559, -0.1454, 0.1909, 0.9708, 0.1214, 0.338, 0.9333, 0.3846, 0.3321, 0.8613, 0.36, 0.4262, 0.8299, -0.4722, 0.4749, 0.7426, -0.6059, 0.7954, 0.0127, -0.7015, 0.07898, -0.7083, -0.6059, 0.7954, 0.0127, -0.2469, 0.5973, -0.7631, -0.7015, 0.07898, -0.7083, -0.6059, 0.7954, 0.0127, -0.4722, 0.4749, 0.7426, 0.2133, 0.8704, 0.4437, -0.6059, 0.7954, 0.0127, 0.2133, 0.8704, 0.4437, -0.2469, 0.5973, -0.7631, 0.4245, -0.01822, -0.9052, -0.3678, -0.7699, -0.5215, -0.4454, -0.00686, -0.8953, 0.7764, 0.3181, -0.5441, 0.4245, -0.01822, -0.9052, -0.4454, -0.00686, -0.8953, 0.4245, -0.01822, -0.9052, 0.8906, 0.1961, -0.4103, -0.3678, -0.7699, -0.5215, 0.7764, 0.3181, -0.5441, 0.8906, 0.1961, -0.4103, 0.4245, -0.01822, -0.9052, 0.6083, -0.4042, 0.683, -0.1052, -0.08549, 0.9908, 0.3892, -0.471, 0.7916, 0.3892, -0.471, 0.7916, -0.1052, -0.08549, 0.9908, -0.02625, -0.4808, 0.8764, 0.3892, -0.471, 0.7916, 0.1325, -0.9824, 0.1317, 0.6083, -0.4042, 0.683, -0.02625, -0.4808, 0.8764, 0.1325, -0.9824, 0.1317, 0.3892, -0.471, 0.7916, -0.4644, -0.1441, 0.8738, -0.539, -0.06238, 0.84, -0.9252, -0.2351, 0.2978, -0.4644, -0.1441, 0.8738, -0.9252, -0.2351, 0.2978, -0.4511, -0.8151, -0.3633, -0.0591, -0.9982, 0.01069, -0.02625, -0.4808, 0.8764, -0.4644, -0.1441, 0.8738, -0.4644, -0.1441, 0.8738, -0.4511, -0.8151, -0.3633, -0.0591, -0.9982, 0.01069, -0.4644, -0.1441, 0.8738, -0.1052, -0.08549, 0.9908, -0.539, -0.06238, 0.84, -0.02625, -0.4808, 0.8764, -0.1052, -0.08549, 0.9908, -0.4644, -0.1441, 0.8738, 0.3846, 0.3321, 0.8613, -0.1052, -0.08549, 0.9908, 0.7257, 0.3115, 0.6134, 0.7257, 0.3115, 0.6134, -0.1052, -0.08549, 0.9908, 0.7632, -0.1634, 0.6252, 0.7257, 0.3115, 0.6134, 0.7267, 0.4584, 0.5117, 0.3846, 0.3321, 0.8613, 0.7257, 0.3115, 0.6134, 0.9068, 0.3796, -0.1833, 0.7267, 0.4584, 0.5117, 0.7632, -0.1634, 0.6252, 0.967, -0.04737, 0.2505, 0.7257, 0.3115, 0.6134, 0.7257, 0.3115, 0.6134, 0.967, -0.04737, 0.2505, 0.9068, 0.3796, -0.1833, 0.3846, 0.3321, 0.8613, 0.7267, 0.4584, 0.5117, 0.36, 0.4262, 0.8299, -0.4722, 0.4749, 0.7426, -0.7015, 0.07898, -0.7083, -0.99, -0.1124, 0.08537, -0.539, -0.06238, 0.84, -0.4722, 0.4749, 0.7426, -0.99, -0.1124, 0.08537, -0.4722, 0.4749, 0.7426, -0.1052, -0.08549, 0.9908, -0.1454, 0.1909, 0.9708, -0.539, -0.06238, 0.84, -0.1052, -0.08549, 0.9908, -0.4722, 0.4749, 0.7426, 0.2133, 0.8704, 0.4437, -0.4722, 0.4749, 0.7426, 0.05402, 0.5143, 0.8559, -0.1454, 0.1909, 0.9708, 0.05402, 0.5143, 0.8559, -0.4722, 0.4749, 0.7426, -0.3678, -0.7699, -0.5215, 0.1325, -0.9824, 0.1317, -0.0591, -0.9982, 0.01069, -0.3678, -0.7699, -0.5215, 0.9037, -0.4282, 0.004202, 0.1325, -0.9824, 0.1317, -0.0591, -0.9982, 0.01069, -0.4511, -0.8151, -0.3633, -0.3678, -0.7699, -0.5215, -0.3678, -0.7699, -0.5215, -0.4511, -0.8151, -0.3633, -0.7109, -0.3706, -0.5977, -0.3678, -0.7699, -0.5215, -0.7109, -0.3706, -0.5977, -0.4454, -0.00686, -0.8953, 0.8906, 0.1961, -0.4103, 0.9037, -0.4282, 0.004202, -0.3678, -0.7699, -0.5215, 0.4912, 0.4786, -0.7278, 0.7764, 0.3181, -0.5441, -0.4454, -0.00686, -0.8953, 0.7764, 0.3181, -0.5441, 0.9068, 0.3796, -0.1833, 0.8906, 0.1961, -0.4103, 0.4912, 0.4786, -0.7278, 0.9068, 0.3796, -0.1833, 0.7764, 0.3181, -0.5441, 0.9068, 0.3796, -0.1833, 0.967, -0.04737, 0.2505, 0.9701, 0.1046, -0.219, 0.9701, 0.1046, -0.219, 0.967, -0.04737, 0.2505, 0.9037, -0.4282, 0.004202, 0.8906, 0.1961, -0.4103, 0.9068, 0.3796, -0.1833, 0.9701, 0.1046, -0.219, 0.9701, 0.1046, -0.219, 0.9037, -0.4282, 0.004202, 0.8906, 0.1961, -0.4103, 0.7826, 0.4409, -0.4396, 0.4912, 0.4786, -0.7278, 0.7986, 0.4978, -0.3381, 0.7986, 0.4978, -0.3381, 0.9068, 0.3796, -0.1833, 0.7826, 0.4409, -0.4396, 0.7826, 0.4409, -0.4396, 0.9068, 0.3796, -0.1833, 0.4912, 0.4786, -0.7278, 0.7986, 0.4978, -0.3381, 0.6323, 0.648, -0.4246, 0.7267, 0.4584, 0.5117, 0.2133, 0.8704, 0.4437, 0.6323, 0.648, -0.4246, 0.323, 0.639, -0.6981, 0.7986, 0.4978, -0.3381, 0.4912, 0.4786, -0.7278, 0.6323, 0.648, -0.4246, 0.6323, 0.648, -0.4246, 0.4912, 0.4786, -0.7278, 0.323, 0.639, -0.6981, 0.3983, -0.8866, 0.235, 0.8189, -0.3846, 0.426, 0.1325, -0.9824, 0.1317, 0.1325, -0.9824, 0.1317, 0.9037, -0.4282, 0.004202, 0.3983, -0.8866, 0.235, 0.3983, -0.8866, 0.235, 0.9037, -0.4282, 0.004202, 0.8189, -0.3846, 0.426, -0.0591, -0.9982, 0.01069, 0.1325, -0.9824, 0.1317, -0.02625, -0.4808, 0.8764, 0.6083, -0.4042, 0.683, 0.8189, -0.3846, 0.426, 0.7632, -0.1634, 0.6252, 0.7632, -0.1634, 0.6252, -0.1052, -0.08549, 0.9908, 0.6083, -0.4042, 0.683, 0.1325, -0.9824, 0.1317, 0.8189, -0.3846, 0.426, 0.6083, -0.4042, 0.683, -0.2469, 0.5973, -0.7631, 0.2133, 0.8704, 0.4437, 0.323, 0.639, -0.6981, -0.1454, 0.1909, 0.9708, -0.1052, -0.08549, 0.9908, 0.3846, 0.3321, 0.8613, 0.7267, 0.4584, 0.5117, 0.9068, 0.3796, -0.1833, 0.7986, 0.4978, -0.3381, -0.7015, 0.07898, -0.7083, -0.2469, 0.5973, -0.7631, -0.3697, 0.2579, -0.8926, -0.2469, 0.5973, -0.7631, 0.06569, 0.4568, -0.8871, -0.4454, -0.00686, -0.8953, -0.3697, 0.2579, -0.8926, -0.2469, 0.5973, -0.7631, -0.4454, -0.00686, -0.8953, 0.06569, 0.4568, -0.8871, -0.2469, 0.5973, -0.7631, 0.323, 0.639, -0.6981, 0.8189, -0.3846, 0.426, 0.967, -0.04737, 0.2505, 0.7632, -0.1634, 0.6252, -0.9252, -0.2351, 0.2978, -0.539, -0.06238, 0.84, -0.99, -0.1124, 0.08537, 0.4912, 0.4786, -0.7278, 0.06569, 0.4568, -0.8871, 0.323, 0.639, -0.6981, 0.06569, 0.4568, -0.8871, 0.4912, 0.4786, -0.7278, -0.4454, -0.00686, -0.8953, -0.7015, 0.07898, -0.7083, -0.7109, -0.3706, -0.5977, -0.99, -0.1124, 0.08537, -0.7015, 0.07898, -0.7083, -0.3697, 0.2579, -0.8926, -0.4454, -0.00686, -0.8953, -0.7109, -0.3706, -0.5977, -0.7015, 0.07898, -0.7083, -0.4454, -0.00686, -0.8953, 0.9037, -0.4282, 0.004202, 0.967, -0.04737, 0.2505, 0.8189, -0.3846, 0.426, -0.7109, -0.3706, -0.5977, -0.4511, -0.8151, -0.3633, -0.9252, -0.2351, 0.2978, -0.7109, -0.3706, -0.5977, -0.9252, -0.2351, 0.2978, -0.99, -0.1124, 0.08537])] * 3)])

# ---- objects
ob_engineergib002_reference = bpy.data.objects.new('engineergib002_reference', me_engineergib002_reference)
ob_engineergib002_physics = bpy.data.objects.new('engineergib002_physics', me_engineergib002_physics)

# ---- transforms, parenting, visibility, modifiers, constraints
ob_engineergib002_reference.location = (0.0, 0.0, 0.0)
ob_engineergib002_reference.lineart.crease_threshold = 0.0
_vg = ob_engineergib002_reference.vertex_groups.new(name='polymsh')
ob_engineergib002_physics.location = (0.0, 0.0, 0.0)
ob_engineergib002_physics.display_type = 'SOLID'
ob_engineergib002_physics.show_wire = True
ob_engineergib002_physics.lineart.crease_threshold = 0.0
_vg = ob_engineergib002_physics.vertex_groups.new(name='polymsh')

# ---- collection membership
scene.collection.objects.link(ob_engineergib002_reference)
scene.collection.objects.link(ob_engineergib002_physics)

# ---- scene / render settings (as saved in the file)
scene.frame_start = 1; scene.frame_end = 250; scene.frame_set(0)
scene.render.engine = 'BLENDER_EEVEE_NEXT'
scene.cycles.use_denoising = False
scene.cycles.samples = 128
scene.cycles.sampling_pattern = 'TABULATED_SOBOL'
scene.cycles.use_adaptive_sampling = False
scene.cycles.use_light_tree = False
scene.view_settings.view_transform = 'Filmic'
bpy.context.view_layer.update()

# ---- added for rendering (the .blend has no active camera and no usable light): camera, sun + grey world if the file has none
cam_auto = bpy.data.cameras.new('AutoCamera')
cam_auto.lens = 50.0
cam_auto.sensor_width = 36.0
cam_auto.clip_end = 1000.0
ob_auto_camera = bpy.data.objects.new('AutoCamera', cam_auto)
scene.collection.objects.link(ob_auto_camera)
ob_auto_camera.location = (32.9901, -37.3958, 51.8541)
ob_auto_camera.rotation_euler = (1.09748, -7.21219e-08, 0.694738)
scene.camera = ob_auto_camera
light_auto_sun = bpy.data.lights.new('AutoSun', 'SUN')
light_auto_sun.energy = 3.0
light_auto_sun.angle = 0.0523599
ob_auto_sun = bpy.data.objects.new('AutoSun', light_auto_sun)
scene.collection.objects.link(ob_auto_sun)
ob_auto_sun.rotation_euler = (0.872665, 0.174533, 0.523599)
if scene.world is None:
    world_auto = bpy.data.worlds.new('AutoWorld')
    world_auto.color = (0.3, 0.3, 0.3)
    scene.world = world_auto
bpy.context.view_layer.update()
